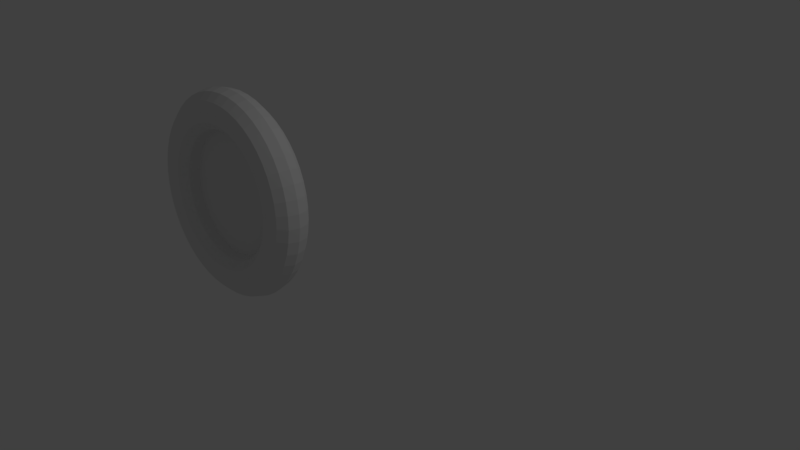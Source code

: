 # Source: block6.blend  (saved by Blender 2.79.0; exported with 4.5.12 LTS)
import bpy
from mathutils import Matrix  # noqa: F401  (used for matrix-valued properties, if any)

bpy.ops.wm.read_factory_settings(use_empty=True)
scene = bpy.context.scene
scene.name = 'Scene'

# ---- collections
col_collection_1 = bpy.data.collections.new('Collection 1'); scene.collection.children.link(col_collection_1)

# ---- world
world_world = bpy.data.worlds.new('World'); scene.world = world_world
world_world.color = (0.05088, 0.05088, 0.05088)
world_world.use_sun_shadow = False
world_world.sun_shadow_jitter_overblur = 0.0
world_world.cycles.sampling_method = 'MANUAL'

# ---- cameras
cam_camera = bpy.data.cameras.new('Camera')
cam_camera.clip_end = 100.0
cam_camera.lens = 35.0
cam_camera.sensor_width = 32.0
cam_camera.sensor_height = 18.0
cam_camera.ortho_scale = 7.314
cam_camera.dof.focus_distance = 0.0
cam_camera.dof.aperture_fstop = 128.0

# ---- lights
light_lamp = bpy.data.lights.new('Lamp', 'POINT')
light_lamp.transmission_factor = 0.0
light_lamp.cutoff_distance = 30.0
light_lamp.energy = 100.0
light_lamp.shadow_buffer_clip_start = 1.001
light_lamp.shadow_soft_size = 0.1
light_lamp.shadow_maximum_resolution = 0.006
light_lamp.use_absolute_resolution = True

# ---- meshes
me_torus = bpy.data.meshes.new('Torus')
me_torus.from_pydata([(1.25, 0.0, 0.0), (1.217, 0.0, 0.125), (1.125, 0.0, 0.2165), (1.0, 0.0, 0.25), (0.875, 0.0, 0.2165), (0.7835, 0.0, 0.125), (0.75, 0.0, 3.062e-17), (0.7835, 0.0, -0.125), (0.875, 0.0, -0.2165), (1.0, 0.0, -0.25), (1.125, 0.0, -0.2165), (1.217, 0.0, -0.125), (1.239, 0.1632, 0.0), (1.206, 0.1588, 0.125), (1.115, 0.1468, 0.2165), (0.9914, 0.1305, 0.25), (0.8675, 0.1142, 0.2165), (0.7768, 0.1023, 0.125), (0.7436, 0.09789, 3.062e-17), (0.7768, 0.1023, -0.125), (0.8675, 0.1142, -0.2165), (0.9914, 0.1305, -0.25), (1.115, 0.1468, -0.2165), (1.206, 0.1588, -0.125), (1.207, 0.3235, 0.0), (1.175, 0.3149, 0.125), (1.087, 0.2912, 0.2165), (0.9659, 0.2588, 0.25), (0.8452, 0.2265, 0.2165), (0.7568, 0.2028, 0.125), (0.7244, 0.1941, 3.062e-17), (0.7568, 0.2028, -0.125), (0.8452, 0.2265, -0.2165), (0.9659, 0.2588, -0.25), (1.087, 0.2912, -0.2165), (1.175, 0.3149, -0.125), (1.155, 0.4784, 0.0), (1.124, 0.4655, 0.125), (1.039, 0.4305, 0.2165), (0.9239, 0.3827, 0.25), (0.8084, 0.3348, 0.2165), (0.7239, 0.2998, 0.125), (0.6929, 0.287, 3.062e-17), (0.7239, 0.2998, -0.125), (0.8084, 0.3348, -0.2165), (0.9239, 0.3827, -0.25), (1.039, 0.4305, -0.2165), (1.124, 0.4655, -0.125), (1.083, 0.625, 0.0), (1.054, 0.6083, 0.125), (0.9743, 0.5625, 0.2165), (0.866, 0.5, 0.25), (0.7578, 0.4375, 0.2165), (0.6785, 0.3917, 0.125), (0.6495, 0.375, 3.062e-17), (0.6785, 0.3917, -0.125), (0.7578, 0.4375, -0.2165), (0.866, 0.5, -0.25), (0.9743, 0.5625, -0.2165), (1.054, 0.6083, -0.125), (0.9917, 0.761, 0.0), (0.9651, 0.7406, 0.125), (0.8925, 0.6849, 0.2165), (0.7934, 0.6088, 0.25), (0.6942, 0.5327, 0.2165), (0.6216, 0.477, 0.125), (0.595, 0.4566, 3.062e-17), (0.6216, 0.477, -0.125), (0.6942, 0.5327, -0.2165), (0.7934, 0.6088, -0.25), (0.8925, 0.6849, -0.2165), (0.9651, 0.7406, -0.125), (0.8839, 0.8839, 0.0), (0.8602, 0.8602, 0.125), (0.7955, 0.7955, 0.2165), (0.7071, 0.7071, 0.25), (0.6187, 0.6187, 0.2165), (0.554, 0.554, 0.125), (0.5303, 0.5303, 3.062e-17), (0.554, 0.554, -0.125), (0.6187, 0.6187, -0.2165), (0.7071, 0.7071, -0.25), (0.7955, 0.7955, -0.2165), (0.8602, 0.8602, -0.125), (0.761, 0.9917, 0.0), (0.7406, 0.9651, 0.125), (0.6849, 0.8925, 0.2165), (0.6088, 0.7934, 0.25), (0.5327, 0.6942, 0.2165), (0.477, 0.6216, 0.125), (0.4566, 0.595, 3.062e-17), (0.477, 0.6216, -0.125), (0.5327, 0.6942, -0.2165), (0.6088, 0.7934, -0.25), (0.6849, 0.8925, -0.2165), (0.7406, 0.9651, -0.125), (0.625, 1.083, 0.0), (0.6083, 1.054, 0.125), (0.5625, 0.9743, 0.2165), (0.5, 0.866, 0.25), (0.4375, 0.7578, 0.2165), (0.3917, 0.6785, 0.125), (0.375, 0.6495, 3.062e-17), (0.3917, 0.6785, -0.125), (0.4375, 0.7578, -0.2165), (0.5, 0.866, -0.25), (0.5625, 0.9743, -0.2165), (0.6083, 1.054, -0.125), (0.4784, 1.155, 0.0), (0.4655, 1.124, 0.125), (0.4305, 1.039, 0.2165), (0.3827, 0.9239, 0.25), (0.3348, 0.8084, 0.2165), (0.2998, 0.7239, 0.125), (0.287, 0.6929, 3.062e-17), (0.2998, 0.7239, -0.125), (0.3348, 0.8084, -0.2165), (0.3827, 0.9239, -0.25), (0.4305, 1.039, -0.2165), (0.4655, 1.124, -0.125), (0.3235, 1.207, 0.0), (0.3149, 1.175, 0.125), (0.2912, 1.087, 0.2165), (0.2588, 0.9659, 0.25), (0.2265, 0.8452, 0.2165), (0.2028, 0.7568, 0.125), (0.1941, 0.7244, 3.062e-17), (0.2028, 0.7568, -0.125), (0.2265, 0.8452, -0.2165), (0.2588, 0.9659, -0.25), (0.2912, 1.087, -0.2165), (0.3149, 1.175, -0.125), (0.1632, 1.239, 0.0), (0.1588, 1.206, 0.125), (0.1468, 1.115, 0.2165), (0.1305, 0.9914, 0.25), (0.1142, 0.8675, 0.2165), (0.1023, 0.7768, 0.125), (0.09789, 0.7436, 3.062e-17), (0.1023, 0.7768, -0.125), (0.1142, 0.8675, -0.2165), (0.1305, 0.9914, -0.25), (0.1468, 1.115, -0.2165), (0.1588, 1.206, -0.125), (9.437e-08, 1.25, 0.0), (9.184e-08, 1.217, 0.125), (8.494e-08, 1.125, 0.2165), (7.55e-08, 1.0, 0.25), (6.606e-08, 0.875, 0.2165), (5.915e-08, 0.7835, 0.125), (5.662e-08, 0.75, 3.062e-17), (5.915e-08, 0.7835, -0.125), (6.606e-08, 0.875, -0.2165), (7.55e-08, 1.0, -0.25), (8.494e-08, 1.125, -0.2165), (9.184e-08, 1.217, -0.125), (-0.1632, 1.239, 0.0), (-0.1588, 1.206, 0.125), (-0.1468, 1.115, 0.2165), (-0.1305, 0.9914, 0.25), (-0.1142, 0.8675, 0.2165), (-0.1023, 0.7768, 0.125), (-0.09789, 0.7436, 3.062e-17), (-0.1023, 0.7768, -0.125), (-0.1142, 0.8675, -0.2165), (-0.1305, 0.9914, -0.25), (-0.1468, 1.115, -0.2165), (-0.1588, 1.206, -0.125), (-0.3235, 1.207, 0.0), (-0.3149, 1.175, 0.125), (-0.2912, 1.087, 0.2165), (-0.2588, 0.9659, 0.25), (-0.2265, 0.8452, 0.2165), (-0.2028, 0.7568, 0.125), (-0.1941, 0.7244, 3.062e-17), (-0.2028, 0.7568, -0.125), (-0.2265, 0.8452, -0.2165), (-0.2588, 0.9659, -0.25), (-0.2912, 1.087, -0.2165), (-0.3149, 1.175, -0.125), (-0.4784, 1.155, 0.0), (-0.4655, 1.124, 0.125), (-0.4305, 1.039, 0.2165), (-0.3827, 0.9239, 0.25), (-0.3348, 0.8084, 0.2165), (-0.2998, 0.7239, 0.125), (-0.287, 0.6929, 3.062e-17), (-0.2998, 0.7239, -0.125), (-0.3348, 0.8084, -0.2165), (-0.3827, 0.9239, -0.25), (-0.4305, 1.039, -0.2165), (-0.4655, 1.124, -0.125), (-0.625, 1.083, 0.0), (-0.6083, 1.054, 0.125), (-0.5625, 0.9743, 0.2165), (-0.5, 0.866, 0.25), (-0.4375, 0.7578, 0.2165), (-0.3917, 0.6785, 0.125), (-0.375, 0.6495, 3.062e-17), (-0.3917, 0.6785, -0.125), (-0.4375, 0.7578, -0.2165), (-0.5, 0.866, -0.25), (-0.5625, 0.9743, -0.2165), (-0.6083, 1.054, -0.125), (-0.761, 0.9917, 0.0), (-0.7406, 0.9651, 0.125), (-0.6849, 0.8925, 0.2165), (-0.6088, 0.7934, 0.25), (-0.5327, 0.6942, 0.2165), (-0.477, 0.6216, 0.125), (-0.4566, 0.595, 3.062e-17), (-0.477, 0.6216, -0.125), (-0.5327, 0.6942, -0.2165), (-0.6088, 0.7934, -0.25), (-0.6849, 0.8925, -0.2165), (-0.7406, 0.9651, -0.125), (-0.8839, 0.8839, 0.0), (-0.8602, 0.8602, 0.125), (-0.7955, 0.7955, 0.2165), (-0.7071, 0.7071, 0.25), (-0.6187, 0.6187, 0.2165), (-0.554, 0.554, 0.125), (-0.5303, 0.5303, 3.062e-17), (-0.554, 0.554, -0.125), (-0.6187, 0.6187, -0.2165), (-0.7071, 0.7071, -0.25), (-0.7955, 0.7955, -0.2165), (-0.8602, 0.8602, -0.125), (-0.9917, 0.761, 0.0), (-0.9651, 0.7406, 0.125), (-0.8925, 0.6849, 0.2165), (-0.7934, 0.6088, 0.25), (-0.6942, 0.5327, 0.2165), (-0.6216, 0.477, 0.125), (-0.595, 0.4566, 3.062e-17), (-0.6216, 0.477, -0.125), (-0.6942, 0.5327, -0.2165), (-0.7934, 0.6088, -0.25), (-0.8925, 0.6849, -0.2165), (-0.9651, 0.7406, -0.125), (-1.083, 0.625, 0.0), (-1.054, 0.6083, 0.125), (-0.9743, 0.5625, 0.2165), (-0.866, 0.5, 0.25), (-0.7578, 0.4375, 0.2165), (-0.6785, 0.3917, 0.125), (-0.6495, 0.375, 3.062e-17), (-0.6785, 0.3917, -0.125), (-0.7578, 0.4375, -0.2165), (-0.866, 0.5, -0.25), (-0.9743, 0.5625, -0.2165), (-1.054, 0.6083, -0.125), (-1.155, 0.4784, 0.0), (-1.124, 0.4655, 0.125), (-1.039, 0.4305, 0.2165), (-0.9239, 0.3827, 0.25), (-0.8084, 0.3348, 0.2165), (-0.7239, 0.2998, 0.125), (-0.6929, 0.287, 3.062e-17), (-0.7239, 0.2998, -0.125), (-0.8084, 0.3348, -0.2165), (-0.9239, 0.3827, -0.25), (-1.039, 0.4305, -0.2165), (-1.124, 0.4655, -0.125), (-1.207, 0.3235, 0.0), (-1.175, 0.3149, 0.125), (-1.087, 0.2912, 0.2165), (-0.9659, 0.2588, 0.25), (-0.8452, 0.2265, 0.2165), (-0.7568, 0.2028, 0.125), (-0.7244, 0.1941, 3.062e-17), (-0.7568, 0.2028, -0.125), (-0.8452, 0.2265, -0.2165), (-0.9659, 0.2588, -0.25), (-1.087, 0.2912, -0.2165), (-1.175, 0.3149, -0.125), (-1.239, 0.1632, 0.0), (-1.206, 0.1588, 0.125), (-1.115, 0.1468, 0.2165), (-0.9914, 0.1305, 0.25), (-0.8675, 0.1142, 0.2165), (-0.7768, 0.1023, 0.125), (-0.7436, 0.09789, 3.062e-17), (-0.7768, 0.1023, -0.125), (-0.8675, 0.1142, -0.2165), (-0.9914, 0.1305, -0.25), (-1.115, 0.1468, -0.2165), (-1.206, 0.1588, -0.125), (-1.25, 1.093e-07, 0.0), (-1.217, 1.064e-07, 0.125), (-1.125, 9.835e-08, 0.2165), (-1.0, 8.742e-08, 0.25), (-0.875, 7.649e-08, 0.2165), (-0.7835, 6.85e-08, 0.125), (-0.75, 6.557e-08, 3.062e-17), (-0.7835, 6.85e-08, -0.125), (-0.875, 7.649e-08, -0.2165), (-1.0, 8.742e-08, -0.25), (-1.125, 9.835e-08, -0.2165), (-1.217, 1.064e-07, -0.125), (-1.239, -0.1632, 0.0), (-1.206, -0.1588, 0.125), (-1.115, -0.1468, 0.2165), (-0.9914, -0.1305, 0.25), (-0.8675, -0.1142, 0.2165), (-0.7768, -0.1023, 0.125), (-0.7436, -0.09789, 3.062e-17), (-0.7768, -0.1023, -0.125), (-0.8675, -0.1142, -0.2165), (-0.9914, -0.1305, -0.25), (-1.115, -0.1468, -0.2165), (-1.206, -0.1588, -0.125), (-1.207, -0.3235, 0.0), (-1.175, -0.3149, 0.125), (-1.087, -0.2912, 0.2165), (-0.9659, -0.2588, 0.25), (-0.8452, -0.2265, 0.2165), (-0.7568, -0.2028, 0.125), (-0.7244, -0.1941, 3.062e-17), (-0.7568, -0.2028, -0.125), (-0.8452, -0.2265, -0.2165), (-0.9659, -0.2588, -0.25), (-1.087, -0.2912, -0.2165), (-1.175, -0.3149, -0.125), (-1.155, -0.4784, 0.0), (-1.124, -0.4655, 0.125), (-1.039, -0.4305, 0.2165), (-0.9239, -0.3827, 0.25), (-0.8084, -0.3348, 0.2165), (-0.7239, -0.2998, 0.125), (-0.6929, -0.287, 3.062e-17), (-0.7239, -0.2998, -0.125), (-0.8084, -0.3348, -0.2165), (-0.9239, -0.3827, -0.25), (-1.039, -0.4305, -0.2165), (-1.124, -0.4655, -0.125), (-1.083, -0.625, 0.0), (-1.054, -0.6083, 0.125), (-0.9743, -0.5625, 0.2165), (-0.866, -0.5, 0.25), (-0.7578, -0.4375, 0.2165), (-0.6785, -0.3917, 0.125), (-0.6495, -0.375, 3.062e-17), (-0.6785, -0.3917, -0.125), (-0.7578, -0.4375, -0.2165), (-0.866, -0.5, -0.25), (-0.9743, -0.5625, -0.2165), (-1.054, -0.6083, -0.125), (-0.9917, -0.761, 0.0), (-0.9651, -0.7406, 0.125), (-0.8925, -0.6849, 0.2165), (-0.7934, -0.6088, 0.25), (-0.6942, -0.5327, 0.2165), (-0.6216, -0.477, 0.125), (-0.595, -0.4566, 3.062e-17), (-0.6216, -0.477, -0.125), (-0.6942, -0.5327, -0.2165), (-0.7934, -0.6088, -0.25), (-0.8925, -0.6849, -0.2165), (-0.9651, -0.7406, -0.125), (-0.8839, -0.8839, 0.0), (-0.8602, -0.8602, 0.125), (-0.7955, -0.7955, 0.2165), (-0.7071, -0.7071, 0.25), (-0.6187, -0.6187, 0.2165), (-0.554, -0.554, 0.125), (-0.5303, -0.5303, 3.062e-17), (-0.554, -0.554, -0.125), (-0.6187, -0.6187, -0.2165), (-0.7071, -0.7071, -0.25), (-0.7955, -0.7955, -0.2165), (-0.8602, -0.8602, -0.125), (-0.761, -0.9917, 0.0), (-0.7406, -0.9651, 0.125), (-0.6849, -0.8925, 0.2165), (-0.6088, -0.7934, 0.25), (-0.5327, -0.6942, 0.2165), (-0.477, -0.6216, 0.125), (-0.4566, -0.595, 3.062e-17), (-0.477, -0.6216, -0.125), (-0.5327, -0.6942, -0.2165), (-0.6088, -0.7934, -0.25), (-0.6849, -0.8925, -0.2165), (-0.7406, -0.9651, -0.125), (-0.625, -1.083, 0.0), (-0.6083, -1.054, 0.125), (-0.5625, -0.9743, 0.2165), (-0.5, -0.866, 0.25), (-0.4375, -0.7578, 0.2165), (-0.3917, -0.6785, 0.125), (-0.375, -0.6495, 3.062e-17), (-0.3917, -0.6785, -0.125), (-0.4375, -0.7578, -0.2165), (-0.5, -0.866, -0.25), (-0.5625, -0.9743, -0.2165), (-0.6083, -1.054, -0.125), (-0.4784, -1.155, 0.0), (-0.4655, -1.124, 0.125), (-0.4305, -1.039, 0.2165), (-0.3827, -0.9239, 0.25), (-0.3348, -0.8084, 0.2165), (-0.2998, -0.7239, 0.125), (-0.287, -0.6929, 3.062e-17), (-0.2998, -0.7239, -0.125), (-0.3348, -0.8084, -0.2165), (-0.3827, -0.9239, -0.25), (-0.4305, -1.039, -0.2165), (-0.4655, -1.124, -0.125), (-0.3235, -1.207, 0.0), (-0.3149, -1.175, 0.125), (-0.2912, -1.087, 0.2165), (-0.2588, -0.9659, 0.25), (-0.2265, -0.8452, 0.2165), (-0.2028, -0.7568, 0.125), (-0.1941, -0.7244, 3.062e-17), (-0.2028, -0.7568, -0.125), (-0.2265, -0.8452, -0.2165), (-0.2588, -0.9659, -0.25), (-0.2912, -1.087, -0.2165), (-0.3149, -1.175, -0.125), (-0.1632, -1.239, 0.0), (-0.1588, -1.206, 0.125), (-0.1468, -1.115, 0.2165), (-0.1305, -0.9914, 0.25), (-0.1142, -0.8675, 0.2165), (-0.1023, -0.7768, 0.125), (-0.0979, -0.7436, 3.062e-17), (-0.1023, -0.7768, -0.125), (-0.1142, -0.8675, -0.2165), (-0.1305, -0.9914, -0.25), (-0.1468, -1.115, -0.2165), (-0.1588, -1.206, -0.125), (9.437e-08, -1.25, 0.0), (9.184e-08, -1.217, 0.125), (8.494e-08, -1.125, 0.2165), (7.55e-08, -1.0, 0.25), (6.606e-08, -0.875, 0.2165), (5.915e-08, -0.7835, 0.125), (5.662e-08, -0.75, 3.062e-17), (5.915e-08, -0.7835, -0.125), (6.606e-08, -0.875, -0.2165), (7.55e-08, -1.0, -0.25), (8.494e-08, -1.125, -0.2165), (9.184e-08, -1.217, -0.125), (0.1632, -1.239, 0.0), (0.1588, -1.206, 0.125), (0.1468, -1.115, 0.2165), (0.1305, -0.9914, 0.25), (0.1142, -0.8675, 0.2165), (0.1023, -0.7768, 0.125), (0.09789, -0.7436, 3.062e-17), (0.1023, -0.7768, -0.125), (0.1142, -0.8675, -0.2165), (0.1305, -0.9914, -0.25), (0.1468, -1.115, -0.2165), (0.1588, -1.206, -0.125), (0.3235, -1.207, 0.0), (0.3149, -1.175, 0.125), (0.2912, -1.087, 0.2165), (0.2588, -0.9659, 0.25), (0.2265, -0.8452, 0.2165), (0.2028, -0.7568, 0.125), (0.1941, -0.7244, 3.062e-17), (0.2028, -0.7568, -0.125), (0.2265, -0.8452, -0.2165), (0.2588, -0.9659, -0.25), (0.2912, -1.087, -0.2165), (0.3149, -1.175, -0.125), (0.4784, -1.155, 0.0), (0.4655, -1.124, 0.125), (0.4305, -1.039, 0.2165), (0.3827, -0.9239, 0.25), (0.3348, -0.8084, 0.2165), (0.2998, -0.7239, 0.125), (0.287, -0.6929, 3.062e-17), (0.2998, -0.7239, -0.125), (0.3348, -0.8084, -0.2165), (0.3827, -0.9239, -0.25), (0.4305, -1.039, -0.2165), (0.4655, -1.124, -0.125), (0.625, -1.083, 0.0), (0.6083, -1.054, 0.125), (0.5625, -0.9743, 0.2165), (0.5, -0.866, 0.25), (0.4375, -0.7578, 0.2165), (0.3917, -0.6785, 0.125), (0.375, -0.6495, 3.062e-17), (0.3917, -0.6785, -0.125), (0.4375, -0.7578, -0.2165), (0.5, -0.866, -0.25), (0.5625, -0.9743, -0.2165), (0.6083, -1.054, -0.125), (0.761, -0.9917, 0.0), (0.7406, -0.9651, 0.125), (0.6849, -0.8925, 0.2165), (0.6088, -0.7934, 0.25), (0.5327, -0.6942, 0.2165), (0.477, -0.6216, 0.125), (0.4566, -0.595, 3.062e-17), (0.477, -0.6216, -0.125), (0.5327, -0.6942, -0.2165), (0.6088, -0.7934, -0.25), (0.6849, -0.8925, -0.2165), (0.7406, -0.9651, -0.125), (0.8839, -0.8839, 0.0), (0.8602, -0.8602, 0.125), (0.7955, -0.7955, 0.2165), (0.7071, -0.7071, 0.25), (0.6187, -0.6187, 0.2165), (0.554, -0.554, 0.125), (0.5303, -0.5303, 3.062e-17), (0.554, -0.554, -0.125), (0.6187, -0.6187, -0.2165), (0.7071, -0.7071, -0.25), (0.7955, -0.7955, -0.2165), (0.8602, -0.8602, -0.125), (0.9917, -0.761, 0.0), (0.9651, -0.7406, 0.125), (0.8925, -0.6849, 0.2165), (0.7934, -0.6088, 0.25), (0.6942, -0.5327, 0.2165), (0.6216, -0.477, 0.125), (0.595, -0.4566, 3.062e-17), (0.6216, -0.477, -0.125), (0.6942, -0.5327, -0.2165), (0.7934, -0.6088, -0.25), (0.8925, -0.6849, -0.2165), (0.9651, -0.7406, -0.125), (1.083, -0.625, 0.0), (1.054, -0.6083, 0.125), (0.9743, -0.5625, 0.2165), (0.866, -0.5, 0.25), (0.7578, -0.4375, 0.2165), (0.6785, -0.3917, 0.125), (0.6495, -0.375, 3.062e-17), (0.6785, -0.3917, -0.125), (0.7578, -0.4375, -0.2165), (0.866, -0.5, -0.25), (0.9743, -0.5625, -0.2165), (1.054, -0.6083, -0.125), (1.155, -0.4784, 0.0), (1.124, -0.4655, 0.125), (1.039, -0.4305, 0.2165), (0.9239, -0.3827, 0.25), (0.8084, -0.3348, 0.2165), (0.7239, -0.2998, 0.125), (0.6929, -0.287, 3.062e-17), (0.7239, -0.2998, -0.125), (0.8084, -0.3348, -0.2165), (0.9239, -0.3827, -0.25), (1.039, -0.4305, -0.2165), (1.124, -0.4655, -0.125), (1.207, -0.3235, 0.0), (1.175, -0.3149, 0.125), (1.087, -0.2912, 0.2165), (0.9659, -0.2588, 0.25), (0.8452, -0.2265, 0.2165), (0.7568, -0.2028, 0.125), (0.7244, -0.1941, 3.062e-17), (0.7568, -0.2028, -0.125), (0.8452, -0.2265, -0.2165), (0.9659, -0.2588, -0.25), (1.087, -0.2912, -0.2165), (1.175, -0.3149, -0.125), (1.239, -0.1632, 0.0), (1.206, -0.1588, 0.125), (1.115, -0.1468, 0.2165), (0.9914, -0.1305, 0.25), (0.8675, -0.1142, 0.2165), (0.7768, -0.1023, 0.125), (0.7436, -0.09789, 3.062e-17), (0.7768, -0.1023, -0.125), (0.8675, -0.1142, -0.2165), (0.9914, -0.1305, -0.25), (1.115, -0.1468, -0.2165), (1.206, -0.1588, -0.125), (-0.8, -0.8, 0.0), (0.8, -0.8, 0.0), (-0.8, 0.8, 0.0), (0.8, 0.8, 0.0)], [], [(0, 12, 13, 1), (1, 13, 14, 2), (2, 14, 15, 3), (3, 15, 16, 4), (4, 16, 17, 5), (5, 17, 18, 6), (6, 18, 19, 7), (7, 19, 20, 8), (8, 20, 21, 9), (9, 21, 22, 10), (10, 22, 23, 11), (11, 23, 12, 0), (12, 24, 25, 13), (13, 25, 26, 14), (14, 26, 27, 15), (15, 27, 28, 16), (16, 28, 29, 17), (17, 29, 30, 18), (18, 30, 31, 19), (19, 31, 32, 20), (20, 32, 33, 21), (21, 33, 34, 22), (22, 34, 35, 23), (23, 35, 24, 12), (24, 36, 37, 25), (25, 37, 38, 26), (26, 38, 39, 27), (27, 39, 40, 28), (28, 40, 41, 29), (29, 41, 42, 30), (30, 42, 43, 31), (31, 43, 44, 32), (32, 44, 45, 33), (33, 45, 46, 34), (34, 46, 47, 35), (35, 47, 36, 24), (36, 48, 49, 37), (37, 49, 50, 38), (38, 50, 51, 39), (39, 51, 52, 40), (40, 52, 53, 41), (41, 53, 54, 42), (42, 54, 55, 43), (43, 55, 56, 44), (44, 56, 57, 45), (45, 57, 58, 46), (46, 58, 59, 47), (47, 59, 48, 36), (48, 60, 61, 49), (49, 61, 62, 50), (50, 62, 63, 51), (51, 63, 64, 52), (52, 64, 65, 53), (53, 65, 66, 54), (54, 66, 67, 55), (55, 67, 68, 56), (56, 68, 69, 57), (57, 69, 70, 58), (58, 70, 71, 59), (59, 71, 60, 48), (60, 72, 73, 61), (61, 73, 74, 62), (62, 74, 75, 63), (63, 75, 76, 64), (64, 76, 77, 65), (65, 77, 78, 66), (66, 78, 79, 67), (67, 79, 80, 68), (68, 80, 81, 69), (69, 81, 82, 70), (70, 82, 83, 71), (71, 83, 72, 60), (72, 84, 85, 73), (73, 85, 86, 74), (74, 86, 87, 75), (75, 87, 88, 76), (76, 88, 89, 77), (77, 89, 90, 78), (78, 90, 91, 79), (79, 91, 92, 80), (80, 92, 93, 81), (81, 93, 94, 82), (82, 94, 95, 83), (83, 95, 84, 72), (84, 96, 97, 85), (85, 97, 98, 86), (86, 98, 99, 87), (87, 99, 100, 88), (88, 100, 101, 89), (89, 101, 102, 90), (90, 102, 103, 91), (91, 103, 104, 92), (92, 104, 105, 93), (93, 105, 106, 94), (94, 106, 107, 95), (95, 107, 96, 84), (96, 108, 109, 97), (97, 109, 110, 98), (98, 110, 111, 99), (99, 111, 112, 100), (100, 112, 113, 101), (101, 113, 114, 102), (102, 114, 115, 103), (103, 115, 116, 104), (104, 116, 117, 105), (105, 117, 118, 106), (106, 118, 119, 107), (107, 119, 108, 96), (108, 120, 121, 109), (109, 121, 122, 110), (110, 122, 123, 111), (111, 123, 124, 112), (112, 124, 125, 113), (113, 125, 126, 114), (114, 126, 127, 115), (115, 127, 128, 116), (116, 128, 129, 117), (117, 129, 130, 118), (118, 130, 131, 119), (119, 131, 120, 108), (120, 132, 133, 121), (121, 133, 134, 122), (122, 134, 135, 123), (123, 135, 136, 124), (124, 136, 137, 125), (125, 137, 138, 126), (126, 138, 139, 127), (127, 139, 140, 128), (128, 140, 141, 129), (129, 141, 142, 130), (130, 142, 143, 131), (131, 143, 132, 120), (132, 144, 145, 133), (133, 145, 146, 134), (134, 146, 147, 135), (135, 147, 148, 136), (136, 148, 149, 137), (137, 149, 150, 138), (138, 150, 151, 139), (139, 151, 152, 140), (140, 152, 153, 141), (141, 153, 154, 142), (142, 154, 155, 143), (143, 155, 144, 132), (144, 156, 157, 145), (145, 157, 158, 146), (146, 158, 159, 147), (147, 159, 160, 148), (148, 160, 161, 149), (149, 161, 162, 150), (150, 162, 163, 151), (151, 163, 164, 152), (152, 164, 165, 153), (153, 165, 166, 154), (154, 166, 167, 155), (155, 167, 156, 144), (156, 168, 169, 157), (157, 169, 170, 158), (158, 170, 171, 159), (159, 171, 172, 160), (160, 172, 173, 161), (161, 173, 174, 162), (162, 174, 175, 163), (163, 175, 176, 164), (164, 176, 177, 165), (165, 177, 178, 166), (166, 178, 179, 167), (167, 179, 168, 156), (168, 180, 181, 169), (169, 181, 182, 170), (170, 182, 183, 171), (171, 183, 184, 172), (172, 184, 185, 173), (173, 185, 186, 174), (174, 186, 187, 175), (175, 187, 188, 176), (176, 188, 189, 177), (177, 189, 190, 178), (178, 190, 191, 179), (179, 191, 180, 168), (180, 192, 193, 181), (181, 193, 194, 182), (182, 194, 195, 183), (183, 195, 196, 184), (184, 196, 197, 185), (185, 197, 198, 186), (186, 198, 199, 187), (187, 199, 200, 188), (188, 200, 201, 189), (189, 201, 202, 190), (190, 202, 203, 191), (191, 203, 192, 180), (192, 204, 205, 193), (193, 205, 206, 194), (194, 206, 207, 195), (195, 207, 208, 196), (196, 208, 209, 197), (197, 209, 210, 198), (198, 210, 211, 199), (199, 211, 212, 200), (200, 212, 213, 201), (201, 213, 214, 202), (202, 214, 215, 203), (203, 215, 204, 192), (204, 216, 217, 205), (205, 217, 218, 206), (206, 218, 219, 207), (207, 219, 220, 208), (208, 220, 221, 209), (209, 221, 222, 210), (210, 222, 223, 211), (211, 223, 224, 212), (212, 224, 225, 213), (213, 225, 226, 214), (214, 226, 227, 215), (215, 227, 216, 204), (216, 228, 229, 217), (217, 229, 230, 218), (218, 230, 231, 219), (219, 231, 232, 220), (220, 232, 233, 221), (221, 233, 234, 222), (222, 234, 235, 223), (223, 235, 236, 224), (224, 236, 237, 225), (225, 237, 238, 226), (226, 238, 239, 227), (227, 239, 228, 216), (228, 240, 241, 229), (229, 241, 242, 230), (230, 242, 243, 231), (231, 243, 244, 232), (232, 244, 245, 233), (233, 245, 246, 234), (234, 246, 247, 235), (235, 247, 248, 236), (236, 248, 249, 237), (237, 249, 250, 238), (238, 250, 251, 239), (239, 251, 240, 228), (240, 252, 253, 241), (241, 253, 254, 242), (242, 254, 255, 243), (243, 255, 256, 244), (244, 256, 257, 245), (245, 257, 258, 246), (246, 258, 259, 247), (247, 259, 260, 248), (248, 260, 261, 249), (249, 261, 262, 250), (250, 262, 263, 251), (251, 263, 252, 240), (252, 264, 265, 253), (253, 265, 266, 254), (254, 266, 267, 255), (255, 267, 268, 256), (256, 268, 269, 257), (257, 269, 270, 258), (258, 270, 271, 259), (259, 271, 272, 260), (260, 272, 273, 261), (261, 273, 274, 262), (262, 274, 275, 263), (263, 275, 264, 252), (264, 276, 277, 265), (265, 277, 278, 266), (266, 278, 279, 267), (267, 279, 280, 268), (268, 280, 281, 269), (269, 281, 282, 270), (270, 282, 283, 271), (271, 283, 284, 272), (272, 284, 285, 273), (273, 285, 286, 274), (274, 286, 287, 275), (275, 287, 276, 264), (276, 288, 289, 277), (277, 289, 290, 278), (278, 290, 291, 279), (279, 291, 292, 280), (280, 292, 293, 281), (281, 293, 294, 282), (282, 294, 295, 283), (283, 295, 296, 284), (284, 296, 297, 285), (285, 297, 298, 286), (286, 298, 299, 287), (287, 299, 288, 276), (288, 300, 301, 289), (289, 301, 302, 290), (290, 302, 303, 291), (291, 303, 304, 292), (292, 304, 305, 293), (293, 305, 306, 294), (294, 306, 307, 295), (295, 307, 308, 296), (296, 308, 309, 297), (297, 309, 310, 298), (298, 310, 311, 299), (299, 311, 300, 288), (300, 312, 313, 301), (301, 313, 314, 302), (302, 314, 315, 303), (303, 315, 316, 304), (304, 316, 317, 305), (305, 317, 318, 306), (306, 318, 319, 307), (307, 319, 320, 308), (308, 320, 321, 309), (309, 321, 322, 310), (310, 322, 323, 311), (311, 323, 312, 300), (312, 324, 325, 313), (313, 325, 326, 314), (314, 326, 327, 315), (315, 327, 328, 316), (316, 328, 329, 317), (317, 329, 330, 318), (318, 330, 331, 319), (319, 331, 332, 320), (320, 332, 333, 321), (321, 333, 334, 322), (322, 334, 335, 323), (323, 335, 324, 312), (324, 336, 337, 325), (325, 337, 338, 326), (326, 338, 339, 327), (327, 339, 340, 328), (328, 340, 341, 329), (329, 341, 342, 330), (330, 342, 343, 331), (331, 343, 344, 332), (332, 344, 345, 333), (333, 345, 346, 334), (334, 346, 347, 335), (335, 347, 336, 324), (336, 348, 349, 337), (337, 349, 350, 338), (338, 350, 351, 339), (339, 351, 352, 340), (340, 352, 353, 341), (341, 353, 354, 342), (342, 354, 355, 343), (343, 355, 356, 344), (344, 356, 357, 345), (345, 357, 358, 346), (346, 358, 359, 347), (347, 359, 348, 336), (348, 360, 361, 349), (349, 361, 362, 350), (350, 362, 363, 351), (351, 363, 364, 352), (352, 364, 365, 353), (353, 365, 366, 354), (354, 366, 367, 355), (355, 367, 368, 356), (356, 368, 369, 357), (357, 369, 370, 358), (358, 370, 371, 359), (359, 371, 360, 348), (360, 372, 373, 361), (361, 373, 374, 362), (362, 374, 375, 363), (363, 375, 376, 364), (364, 376, 377, 365), (365, 377, 378, 366), (366, 378, 379, 367), (367, 379, 380, 368), (368, 380, 381, 369), (369, 381, 382, 370), (370, 382, 383, 371), (371, 383, 372, 360), (372, 384, 385, 373), (373, 385, 386, 374), (374, 386, 387, 375), (375, 387, 388, 376), (376, 388, 389, 377), (377, 389, 390, 378), (378, 390, 391, 379), (379, 391, 392, 380), (380, 392, 393, 381), (381, 393, 394, 382), (382, 394, 395, 383), (383, 395, 384, 372), (384, 396, 397, 385), (385, 397, 398, 386), (386, 398, 399, 387), (387, 399, 400, 388), (388, 400, 401, 389), (389, 401, 402, 390), (390, 402, 403, 391), (391, 403, 404, 392), (392, 404, 405, 393), (393, 405, 406, 394), (394, 406, 407, 395), (395, 407, 396, 384), (396, 408, 409, 397), (397, 409, 410, 398), (398, 410, 411, 399), (399, 411, 412, 400), (400, 412, 413, 401), (401, 413, 414, 402), (402, 414, 415, 403), (403, 415, 416, 404), (404, 416, 417, 405), (405, 417, 418, 406), (406, 418, 419, 407), (407, 419, 408, 396), (408, 420, 421, 409), (409, 421, 422, 410), (410, 422, 423, 411), (411, 423, 424, 412), (412, 424, 425, 413), (413, 425, 426, 414), (414, 426, 427, 415), (415, 427, 428, 416), (416, 428, 429, 417), (417, 429, 430, 418), (418, 430, 431, 419), (419, 431, 420, 408), (420, 432, 433, 421), (421, 433, 434, 422), (422, 434, 435, 423), (423, 435, 436, 424), (424, 436, 437, 425), (425, 437, 438, 426), (426, 438, 439, 427), (427, 439, 440, 428), (428, 440, 441, 429), (429, 441, 442, 430), (430, 442, 443, 431), (431, 443, 432, 420), (432, 444, 445, 433), (433, 445, 446, 434), (434, 446, 447, 435), (435, 447, 448, 436), (436, 448, 449, 437), (437, 449, 450, 438), (438, 450, 451, 439), (439, 451, 452, 440), (440, 452, 453, 441), (441, 453, 454, 442), (442, 454, 455, 443), (443, 455, 444, 432), (444, 456, 457, 445), (445, 457, 458, 446), (446, 458, 459, 447), (447, 459, 460, 448), (448, 460, 461, 449), (449, 461, 462, 450), (450, 462, 463, 451), (451, 463, 464, 452), (452, 464, 465, 453), (453, 465, 466, 454), (454, 466, 467, 455), (455, 467, 456, 444), (456, 468, 469, 457), (457, 469, 470, 458), (458, 470, 471, 459), (459, 471, 472, 460), (460, 472, 473, 461), (461, 473, 474, 462), (462, 474, 475, 463), (463, 475, 476, 464), (464, 476, 477, 465), (465, 477, 478, 466), (466, 478, 479, 467), (467, 479, 468, 456), (468, 480, 481, 469), (469, 481, 482, 470), (470, 482, 483, 471), (471, 483, 484, 472), (472, 484, 485, 473), (473, 485, 486, 474), (474, 486, 487, 475), (475, 487, 488, 476), (476, 488, 489, 477), (477, 489, 490, 478), (478, 490, 491, 479), (479, 491, 480, 468), (480, 492, 493, 481), (481, 493, 494, 482), (482, 494, 495, 483), (483, 495, 496, 484), (484, 496, 497, 485), (485, 497, 498, 486), (486, 498, 499, 487), (487, 499, 500, 488), (488, 500, 501, 489), (489, 501, 502, 490), (490, 502, 503, 491), (491, 503, 492, 480), (492, 504, 505, 493), (493, 505, 506, 494), (494, 506, 507, 495), (495, 507, 508, 496), (496, 508, 509, 497), (497, 509, 510, 498), (498, 510, 511, 499), (499, 511, 512, 500), (500, 512, 513, 501), (501, 513, 514, 502), (502, 514, 515, 503), (503, 515, 504, 492), (504, 516, 517, 505), (505, 517, 518, 506), (506, 518, 519, 507), (507, 519, 520, 508), (508, 520, 521, 509), (509, 521, 522, 510), (510, 522, 523, 511), (511, 523, 524, 512), (512, 524, 525, 513), (513, 525, 526, 514), (514, 526, 527, 515), (515, 527, 516, 504), (516, 528, 529, 517), (517, 529, 530, 518), (518, 530, 531, 519), (519, 531, 532, 520), (520, 532, 533, 521), (521, 533, 534, 522), (522, 534, 535, 523), (523, 535, 536, 524), (524, 536, 537, 525), (525, 537, 538, 526), (526, 538, 539, 527), (527, 539, 528, 516), (528, 540, 541, 529), (529, 541, 542, 530), (530, 542, 543, 531), (531, 543, 544, 532), (532, 544, 545, 533), (533, 545, 546, 534), (534, 546, 547, 535), (535, 547, 548, 536), (536, 548, 549, 537), (537, 549, 550, 538), (538, 550, 551, 539), (539, 551, 540, 528), (540, 552, 553, 541), (541, 553, 554, 542), (542, 554, 555, 543), (543, 555, 556, 544), (544, 556, 557, 545), (545, 557, 558, 546), (546, 558, 559, 547), (547, 559, 560, 548), (548, 560, 561, 549), (549, 561, 562, 550), (550, 562, 563, 551), (551, 563, 552, 540), (552, 564, 565, 553), (553, 565, 566, 554), (554, 566, 567, 555), (555, 567, 568, 556), (556, 568, 569, 557), (557, 569, 570, 558), (558, 570, 571, 559), (559, 571, 572, 560), (560, 572, 573, 561), (561, 573, 574, 562), (562, 574, 575, 563), (563, 575, 564, 552), (564, 0, 1, 565), (565, 1, 2, 566), (566, 2, 3, 567), (567, 3, 4, 568), (568, 4, 5, 569), (569, 5, 6, 570), (570, 6, 7, 571), (571, 7, 8, 572), (572, 8, 9, 573), (573, 9, 10, 574), (574, 10, 11, 575), (575, 11, 0, 564), (576, 577, 579, 578)])
_uv = me_torus.uv_layers.new(name='UVMap')
_uv.uv.foreach_set('vector', [0.1235, 0.8078, 0.1291, 0.8378, 0.1064, 0.8339, 0.1009, 0.8046, 0.2697, 0.0, 0.3026, 0.004409, 0.2989, 0.02346, 0.2684, 0.01939, 0.2684, 0.01939, 0.2989, 0.02346, 0.2938, 0.04949, 0.2667, 0.04587, 0.2667, 0.04587, 0.2938, 0.04949, 0.2887, 0.07552, 0.265, 0.07235, 0.265, 0.07235, 0.2887, 0.07552, 0.285, 0.09457, 0.2638, 0.09173, 0.9872, 0.6663, 0.9886, 0.6874, 0.9662, 0.6846, 0.9649, 0.6645, 0.9649, 0.6645, 0.9662, 0.6846, 0.9394, 0.6863, 0.938, 0.6653, 0.938, 0.6653, 0.9394, 0.6863, 0.9153, 0.692, 0.9138, 0.6685, 0.894, 0.1989, 0.8848, 0.1766, 0.9082, 0.1658, 0.9186, 0.1913, 0.9186, 0.1913, 0.9082, 0.1658, 0.9316, 0.1533, 0.9433, 0.182, 0.1738, 0.796, 0.1789, 0.8231, 0.1556, 0.8339, 0.1502, 0.8046, 0.1502, 0.8046, 0.1556, 0.8339, 0.1291, 0.8378, 0.1235, 0.8078, 0.1291, 0.8378, 0.1359, 0.8654, 0.1131, 0.8607, 0.1064, 0.8339, 0.3026, 0.004409, 0.3346, 0.01315, 0.3285, 0.03155, 0.2989, 0.02346, 0.2989, 0.02346, 0.3285, 0.03155, 0.3201, 0.05668, 0.2938, 0.04949, 0.2938, 0.04949, 0.3201, 0.05668, 0.3117, 0.08181, 0.2887, 0.07552, 0.2887, 0.07552, 0.3117, 0.08181, 0.3056, 0.1002, 0.285, 0.09457, 0.9886, 0.6874, 0.9909, 0.7075, 0.9684, 0.7039, 0.9662, 0.6846, 0.9662, 0.6846, 0.9684, 0.7039, 0.9417, 0.7065, 0.9394, 0.6863, 0.9394, 0.6863, 0.9417, 0.7065, 0.9178, 0.7145, 0.9153, 0.692, 0.8848, 0.1766, 0.8729, 0.1557, 0.8946, 0.1419, 0.9082, 0.1658, 0.9082, 0.1658, 0.8946, 0.1419, 0.9162, 0.1264, 0.9316, 0.1533, 0.1789, 0.8231, 0.185, 0.8479, 0.1623, 0.8607, 0.1556, 0.8339, 0.1556, 0.8339, 0.1623, 0.8607, 0.1359, 0.8654, 0.1291, 0.8378, 0.1359, 0.8654, 0.1439, 0.8899, 0.1208, 0.8846, 0.1131, 0.8607, 0.3346, 0.01315, 0.3653, 0.02608, 0.3568, 0.0435, 0.3285, 0.03155, 0.3285, 0.03155, 0.3568, 0.0435, 0.3453, 0.06731, 0.3201, 0.05668, 0.3201, 0.05668, 0.3453, 0.06731, 0.3338, 0.09111, 0.3117, 0.08181, 0.3117, 0.08181, 0.3338, 0.09111, 0.3253, 0.1085, 0.3056, 0.1002, 0.9909, 0.7075, 0.994, 0.7265, 0.9714, 0.722, 0.9684, 0.7039, 0.9684, 0.7039, 0.9714, 0.722, 0.9448, 0.7254, 0.9417, 0.7065, 0.9417, 0.7065, 0.9448, 0.7254, 0.9213, 0.7357, 0.9178, 0.7145, 0.8729, 0.1557, 0.8584, 0.1366, 0.878, 0.12, 0.8946, 0.1419, 0.8946, 0.1419, 0.878, 0.12, 0.8976, 0.1018, 0.9162, 0.1264, 0.9162, 0.1264, 0.8976, 0.1018, 0.9119, 0.08686, 0.9321, 0.1135, 0.1623, 0.8607, 0.17, 0.8846, 0.1439, 0.8899, 0.1359, 0.8654, 0.881, 0.9363, 0.8721, 0.9152, 0.8982, 0.9099, 0.9069, 0.9304, 0.3653, 0.02608, 0.394, 0.04297, 0.3834, 0.05913, 0.3568, 0.0435, 0.3568, 0.0435, 0.3834, 0.05913, 0.3689, 0.08119, 0.3453, 0.06731, 0.3453, 0.06731, 0.3689, 0.08119, 0.3545, 0.1033, 0.3338, 0.09111, 0.3338, 0.09111, 0.3545, 0.1033, 0.3439, 0.1194, 0.3253, 0.1085, 0.994, 0.7265, 0.9979, 0.7438, 0.9751, 0.7386, 0.9714, 0.722, 0.9714, 0.722, 0.9751, 0.7386, 0.9487, 0.7427, 0.9448, 0.7254, 0.9448, 0.7254, 0.9487, 0.7427, 0.9257, 0.755, 0.9213, 0.7357, 0.8584, 0.1366, 0.8415, 0.1195, 0.8587, 0.1005, 0.878, 0.12, 0.878, 0.12, 0.8587, 0.1005, 0.8759, 0.07984, 0.8976, 0.1018, 0.8976, 0.1018, 0.8759, 0.07984, 0.8885, 0.06313, 0.9119, 0.08686, 0.17, 0.8846, 0.1787, 0.9051, 0.1528, 0.911, 0.1439, 0.8899, 0.8721, 0.9152, 0.8642, 0.8907, 0.8905, 0.886, 0.8982, 0.9099, 0.394, 0.04297, 0.4203, 0.06354, 0.4078, 0.07814, 0.3834, 0.05913, 0.3834, 0.05913, 0.4078, 0.07814, 0.3906, 0.0981, 0.3689, 0.08119, 0.3689, 0.08119, 0.3906, 0.0981, 0.3734, 0.118, 0.3545, 0.1033, 0.3545, 0.1033, 0.3734, 0.118, 0.3608, 0.1327, 0.3439, 0.1194, 1.0, 0.7678, 0.9957, 0.7851, 0.973, 0.7891, 0.9771, 0.7725, 0.9771, 0.7725, 0.973, 0.7891, 0.9465, 0.7851, 0.9508, 0.7678, 0.9508, 0.7678, 0.9465, 0.7851, 0.9233, 0.7743, 0.928, 0.755, 0.8415, 0.1195, 0.8226, 0.1048, 0.837, 0.08367, 0.8587, 0.1005, 0.8587, 0.1005, 0.837, 0.08367, 0.8515, 0.06095, 0.8759, 0.07984, 0.8759, 0.07984, 0.8515, 0.06095, 0.8621, 0.0427, 0.8885, 0.06313, 0.849, 0.9099, 0.8413, 0.886, 0.8642, 0.8907, 0.8721, 0.9152, 0.8642, 0.8907, 0.8573, 0.8631, 0.8839, 0.8592, 0.8905, 0.886, 0.8905, 0.886, 0.8839, 0.8592, 0.9071, 0.8484, 0.9133, 0.8732, 0.4078, 0.07814, 0.4294, 0.1002, 0.4099, 0.1177, 0.3906, 0.0981, 0.3906, 0.0981, 0.4099, 0.1177, 0.3903, 0.1352, 0.3734, 0.118, 0.3734, 0.118, 0.3903, 0.1352, 0.3759, 0.148, 0.3608, 0.1327, 0.9957, 0.7851, 0.9922, 0.8039, 0.9697, 0.8071, 0.973, 0.7891, 0.973, 0.7891, 0.9697, 0.8071, 0.943, 0.8039, 0.9465, 0.7851, 0.9465, 0.7851, 0.943, 0.8039, 0.9193, 0.7954, 0.9233, 0.7743, 0.8226, 0.1048, 0.8019, 0.09272, 0.8134, 0.06988, 0.837, 0.08367, 0.837, 0.08367, 0.8134, 0.06988, 0.825, 0.04543, 0.8515, 0.06095, 0.8515, 0.06095, 0.825, 0.04543, 0.8334, 0.02591, 0.8621, 0.0427, 0.8413, 0.886, 0.8347, 0.8592, 0.8573, 0.8631, 0.8642, 0.8907, 0.8573, 0.8631, 0.8517, 0.8331, 0.8784, 0.8299, 0.8839, 0.8592, 0.8839, 0.8592, 0.8784, 0.8299, 0.9021, 0.8213, 0.9071, 0.8484, 0.4294, 0.1002, 0.4481, 0.125, 0.4265, 0.1398, 0.4099, 0.1177, 0.4099, 0.1177, 0.4265, 0.1398, 0.4048, 0.1545, 0.3903, 0.1352, 0.3903, 0.1352, 0.4048, 0.1545, 0.3889, 0.1653, 0.3759, 0.148, 0.9922, 0.8039, 0.9895, 0.8241, 0.9671, 0.8263, 0.9697, 0.8071, 0.9697, 0.8071, 0.9671, 0.8263, 0.9403, 0.8241, 0.943, 0.8039, 0.943, 0.8039, 0.9403, 0.8241, 0.9163, 0.8178, 0.9193, 0.7954, 0.8019, 0.09272, 0.7799, 0.08348, 0.7882, 0.05932, 0.8134, 0.06988, 0.8134, 0.06988, 0.7882, 0.05932, 0.7966, 0.03355, 0.825, 0.04543, 0.825, 0.04543, 0.7966, 0.03355, 0.8027, 0.01307, 0.8334, 0.02591, 0.8347, 0.8592, 0.8292, 0.8299, 0.8517, 0.8331, 0.8573, 0.8631, 0.8517, 0.8331, 0.8474, 0.801, 0.8742, 0.7987, 0.8784, 0.8299, 0.8784, 0.8299, 0.8742, 0.7987, 0.8982, 0.7925, 0.9021, 0.8213, 0.4481, 0.125, 0.4635, 0.1521, 0.4401, 0.1638, 0.4265, 0.1398, 0.4265, 0.1398, 0.4401, 0.1638, 0.4167, 0.1756, 0.4048, 0.1545, 0.4048, 0.1545, 0.4167, 0.1756, 0.3996, 0.1841, 0.3889, 0.1653, 0.9895, 0.8241, 0.9877, 0.8451, 0.9653, 0.8465, 0.9671, 0.8263, 0.9671, 0.8263, 0.9653, 0.8465, 0.9385, 0.8451, 0.9403, 0.8241, 0.9403, 0.8241, 0.9385, 0.8451, 0.9143, 0.8413, 0.9163, 0.8178, 0.7799, 0.08348, 0.7568, 0.07723, 0.7619, 0.05218, 0.7882, 0.05932, 0.7882, 0.05932, 0.7619, 0.05218, 0.767, 0.02551, 0.7966, 0.03355, 0.7966, 0.03355, 0.767, 0.02551, 0.7707, 0.004381, 0.8027, 0.01307, 0.8292, 0.8299, 0.825, 0.7987, 0.8474, 0.801, 0.8517, 0.8331, 0.8474, 0.801, 0.8445, 0.7675, 0.8714, 0.7661, 0.8742, 0.7987, 0.8742, 0.7987, 0.8714, 0.7661, 0.8956, 0.7623, 0.8982, 0.7925, 0.4635, 0.1521, 0.4752, 0.1809, 0.4505, 0.1895, 0.4401, 0.1638, 0.4401, 0.1638, 0.4505, 0.1895, 0.4259, 0.198, 0.4167, 0.1756, 0.4167, 0.1756, 0.4259, 0.198, 0.4078, 0.2042, 0.3996, 0.1841, 0.9877, 0.8451, 0.9868, 0.8666, 0.9644, 0.8671, 0.9653, 0.8465, 0.9653, 0.8465, 0.9644, 0.8671, 0.9375, 0.8666, 0.9385, 0.8451, 0.9385, 0.8451, 0.9375, 0.8666, 0.9133, 0.8654, 0.9143, 0.8413, 0.7568, 0.07723, 0.7331, 0.07408, 0.7349, 0.04858, 0.7619, 0.05218, 0.7619, 0.05218, 0.7349, 0.04858, 0.7366, 0.02146, 0.767, 0.02551, 0.767, 0.02551, 0.7366, 0.02146, 0.7378, 0.0, 0.7707, 0.004381, 0.825, 0.7987, 0.8222, 0.7661, 0.8445, 0.7675, 0.8474, 0.801, 0.8445, 0.7675, 0.8431, 0.7331, 0.87, 0.7326, 0.8714, 0.7661, 0.8714, 0.7661, 0.87, 0.7326, 0.8943, 0.7313, 0.8956, 0.7623, 0.4752, 0.1809, 0.4832, 0.2111, 0.4576, 0.2163, 0.4505, 0.1895, 0.4505, 0.1895, 0.4576, 0.2163, 0.432, 0.2215, 0.4259, 0.198, 0.4259, 0.198, 0.432, 0.2215, 0.4133, 0.2253, 0.4078, 0.2042, 0.9868, 0.8666, 0.9868, 0.8884, 0.9644, 0.8879, 0.9644, 0.8671, 0.9644, 0.8671, 0.9644, 0.8879, 0.9375, 0.8884, 0.9375, 0.8666, 0.9375, 0.8666, 0.9375, 0.8884, 0.9133, 0.8897, 0.9133, 0.8654, 0.7331, 0.07408, 0.7093, 0.07408, 0.7076, 0.04858, 0.7349, 0.04858, 0.7349, 0.04858, 0.7076, 0.04858, 0.7059, 0.02146, 0.7366, 0.02146, 0.7366, 0.02146, 0.7059, 0.02146, 0.7046, 0.0, 0.7378, 0.0, 0.8222, 0.7661, 0.8208, 0.7326, 0.8431, 0.7331, 0.8445, 0.7675, 0.8431, 0.7331, 0.8431, 0.6983, 0.87, 0.6988, 0.87, 0.7326, 0.87, 0.7326, 0.87, 0.6988, 0.8943, 0.7001, 0.8943, 0.7313, 0.4832, 0.2111, 0.4872, 0.2421, 0.4611, 0.2438, 0.4576, 0.2163, 0.4576, 0.2163, 0.4611, 0.2438, 0.4351, 0.2456, 0.432, 0.2215, 0.432, 0.2215, 0.4351, 0.2456, 0.4161, 0.2468, 0.4133, 0.2253, 0.9868, 0.8884, 0.9877, 0.91, 0.9653, 0.9086, 0.9644, 0.8879, 0.9644, 0.8879, 0.9653, 0.9086, 0.9385, 0.91, 0.9375, 0.8884, 0.9375, 0.8884, 0.9385, 0.91, 0.9143, 0.9138, 0.9133, 0.8897, 0.7093, 0.07408, 0.6856, 0.07723, 0.6805, 0.05218, 0.7076, 0.04858, 0.7076, 0.04858, 0.6805, 0.05218, 0.6755, 0.02551, 0.7059, 0.02146, 0.7059, 0.02146, 0.6755, 0.02551, 0.6717, 0.004381, 0.7046, 0.0, 0.8208, 0.7326, 0.8208, 0.6988, 0.8431, 0.6983, 0.8431, 0.7331, 0.8431, 0.6983, 0.8445, 0.6639, 0.8714, 0.6653, 0.87, 0.6988, 0.87, 0.6988, 0.8714, 0.6653, 0.8956, 0.6691, 0.8943, 0.7001, 0.4872, 0.2421, 0.4872, 0.2733, 0.4611, 0.2716, 0.4611, 0.2438, 0.4611, 0.2438, 0.4611, 0.2716, 0.4351, 0.2699, 0.4351, 0.2456, 0.4351, 0.2456, 0.4351, 0.2699, 0.4161, 0.2686, 0.4161, 0.2468, 0.9877, 0.91, 0.9895, 0.931, 0.9671, 0.9287, 0.9653, 0.9086, 0.9653, 0.9086, 0.9671, 0.9287, 0.9403, 0.931, 0.9385, 0.91, 0.9385, 0.91, 0.9403, 0.931, 0.9163, 0.9372, 0.9143, 0.9138, 0.6856, 0.07723, 0.6626, 0.08348, 0.6542, 0.05932, 0.6805, 0.05218, 0.6805, 0.05218, 0.6542, 0.05932, 0.6458, 0.03355, 0.6755, 0.02551, 0.6755, 0.02551, 0.6458, 0.03355, 0.6397, 0.01307, 0.6717, 0.004381, 0.8208, 0.6988, 0.8222, 0.6653, 0.8445, 0.6639, 0.8431, 0.6983, 0.8445, 0.6639, 0.8474, 0.6304, 0.8742, 0.6327, 0.8714, 0.6653, 0.8714, 0.6653, 0.8742, 0.6327, 0.8982, 0.6389, 0.8956, 0.6691, 0.4872, 0.2733, 0.4832, 0.3043, 0.4576, 0.2991, 0.4611, 0.2716, 0.4611, 0.2716, 0.4576, 0.2991, 0.432, 0.294, 0.4351, 0.2699, 0.4351, 0.2699, 0.432, 0.294, 0.4133, 0.2902, 0.4161, 0.2686, 0.9895, 0.931, 0.9922, 0.9511, 0.9697, 0.9479, 0.9671, 0.9287, 0.9671, 0.9287, 0.9697, 0.9479, 0.943, 0.9511, 0.9403, 0.931, 0.9403, 0.931, 0.943, 0.9511, 0.9193, 0.9597, 0.9163, 0.9372, 0.6626, 0.08348, 0.6405, 0.09272, 0.629, 0.06988, 0.6542, 0.05932, 0.6542, 0.05932, 0.629, 0.06988, 0.6175, 0.04543, 0.6458, 0.03355, 0.6458, 0.03355, 0.6175, 0.04543, 0.609, 0.02591, 0.6397, 0.01307, 0.8222, 0.6653, 0.825, 0.6327, 0.8474, 0.6304, 0.8445, 0.6639, 0.8474, 0.6304, 0.8517, 0.5983, 0.8784, 0.6015, 0.8742, 0.6327, 0.8742, 0.6327, 0.8784, 0.6015, 0.9021, 0.6101, 0.8982, 0.6389, 0.4832, 0.3043, 0.4752, 0.3345, 0.4505, 0.326, 0.4576, 0.2991, 0.4576, 0.2991, 0.4505, 0.326, 0.4259, 0.3174, 0.432, 0.294, 0.432, 0.294, 0.4259, 0.3174, 0.4078, 0.3112, 0.4133, 0.2902, 0.9922, 0.9511, 0.9957, 0.9699, 0.973, 0.966, 0.9697, 0.9479, 0.9697, 0.9479, 0.973, 0.966, 0.9465, 0.9699, 0.943, 0.9511, 0.943, 0.9511, 0.9465, 0.9699, 0.9233, 0.9807, 0.9193, 0.9597, 0.6405, 0.09272, 0.6199, 0.1048, 0.6054, 0.08367, 0.629, 0.06988, 0.629, 0.06988, 0.6054, 0.08367, 0.5909, 0.06095, 0.6175, 0.04543, 0.6175, 0.04543, 0.5909, 0.06095, 0.5803, 0.0427, 0.609, 0.02591, 0.825, 0.6327, 0.8292, 0.6015, 0.8517, 0.5983, 0.8474, 0.6304, 0.8517, 0.5983, 0.8573, 0.5683, 0.8839, 0.5722, 0.8784, 0.6015, 0.8784, 0.6015, 0.8839, 0.5722, 0.9071, 0.583, 0.9021, 0.6101, 0.4752, 0.3345, 0.4635, 0.3633, 0.4401, 0.3516, 0.4505, 0.326, 0.4505, 0.326, 0.4401, 0.3516, 0.4167, 0.3399, 0.4259, 0.3174, 0.4259, 0.3174, 0.4167, 0.3399, 0.3996, 0.3313, 0.4078, 0.3112, 0.9957, 0.9699, 1.0, 0.9872, 0.9771, 0.9825, 0.973, 0.966, 0.973, 0.966, 0.9771, 0.9825, 0.9508, 0.9872, 0.9465, 0.9699, 0.9465, 0.9699, 0.9508, 0.9872, 0.928, 1.0, 0.9233, 0.9807, 0.6199, 0.1048, 0.6009, 0.1195, 0.5837, 0.1005, 0.6054, 0.08367, 0.6054, 0.08367, 0.5837, 0.1005, 0.5666, 0.07984, 0.5909, 0.06095, 0.5909, 0.06095, 0.5666, 0.07984, 0.554, 0.06313, 0.5803, 0.0427, 0.8292, 0.6015, 0.8347, 0.5722, 0.8573, 0.5683, 0.8517, 0.5983, 0.8573, 0.5683, 0.8642, 0.5407, 0.8905, 0.5454, 0.8839, 0.5722, 0.8839, 0.5722, 0.8905, 0.5454, 0.9133, 0.5582, 0.9071, 0.583, 0.4635, 0.3633, 0.4481, 0.3904, 0.4265, 0.3757, 0.4401, 0.3516, 0.4401, 0.3516, 0.4265, 0.3757, 0.4048, 0.3609, 0.4167, 0.3399, 0.4167, 0.3399, 0.4048, 0.3609, 0.3889, 0.3501, 0.3996, 0.3313, 0.4537, 0.5298, 0.449, 0.547, 0.4262, 0.5504, 0.4307, 0.534, 0.4307, 0.534, 0.4262, 0.5504, 0.3998, 0.5459, 0.4044, 0.5287, 0.4044, 0.5287, 0.3998, 0.5459, 0.3768, 0.5346, 0.382, 0.5154, 0.6009, 0.1195, 0.5841, 0.1366, 0.5645, 0.12, 0.5837, 0.1005, 0.5837, 0.1005, 0.5645, 0.12, 0.5449, 0.1018, 0.5666, 0.07984, 0.5666, 0.07984, 0.5449, 0.1018, 0.5305, 0.08686, 0.554, 0.06313, 0.08617, 0.5213, 0.0775, 0.5419, 0.05137, 0.5366, 0.06028, 0.5154, 0.8642, 0.5407, 0.8721, 0.5162, 0.8982, 0.5215, 0.8905, 0.5454, 0.464, 0.4012, 0.4438, 0.428, 0.4294, 0.4152, 0.4481, 0.3904, 0.4481, 0.3904, 0.4294, 0.4152, 0.4099, 0.3977, 0.4265, 0.3757, 0.4265, 0.3757, 0.4099, 0.3977, 0.3903, 0.3802, 0.4048, 0.3609, 0.4048, 0.3609, 0.3903, 0.3802, 0.3759, 0.3674, 0.3889, 0.3501, 0.449, 0.547, 0.4451, 0.5657, 0.4225, 0.5684, 0.4262, 0.5504, 0.4262, 0.5504, 0.4225, 0.5684, 0.3959, 0.5647, 0.3998, 0.5459, 0.3998, 0.5459, 0.3959, 0.5647, 0.3724, 0.5555, 0.3768, 0.5346, 0.5841, 0.1366, 0.5695, 0.1557, 0.5479, 0.1419, 0.5645, 0.12, 0.5645, 0.12, 0.5479, 0.1419, 0.5262, 0.1264, 0.5449, 0.1018, 0.5449, 0.1018, 0.5262, 0.1264, 0.5103, 0.1135, 0.5305, 0.08686, 0.0775, 0.5419, 0.06977, 0.5658, 0.04343, 0.5611, 0.05137, 0.5366, 0.8721, 0.5162, 0.881, 0.495, 0.9069, 0.501, 0.8982, 0.5215, 0.4438, 0.428, 0.4203, 0.4519, 0.4078, 0.4373, 0.4294, 0.4152, 0.4294, 0.4152, 0.4078, 0.4373, 0.3906, 0.4173, 0.4099, 0.3977, 0.4099, 0.3977, 0.3906, 0.4173, 0.3734, 0.3974, 0.3903, 0.3802, 0.3903, 0.3802, 0.3734, 0.3974, 0.3608, 0.3828, 0.3759, 0.3674, 0.4451, 0.5657, 0.442, 0.5858, 0.4195, 0.5876, 0.4225, 0.5684, 0.4225, 0.5684, 0.4195, 0.5876, 0.3928, 0.5847, 0.3959, 0.5647, 0.3959, 0.5647, 0.3928, 0.5847, 0.3689, 0.5779, 0.3724, 0.5555, 0.5695, 0.1557, 0.5576, 0.1766, 0.5342, 0.1658, 0.5479, 0.1419, 0.5479, 0.1419, 0.5342, 0.1658, 0.5108, 0.1533, 0.5262, 0.1264, 0.09251, 0.5786, 0.08636, 0.6034, 0.06312, 0.5926, 0.06977, 0.5658, 0.06977, 0.5658, 0.06312, 0.5926, 0.0366, 0.5886, 0.04343, 0.5611, 0.0366, 0.5886, 0.03098, 0.6187, 0.008437, 0.6218, 0.0139, 0.5926, 0.4203, 0.4519, 0.394, 0.4725, 0.3834, 0.4563, 0.4078, 0.4373, 0.4078, 0.4373, 0.3834, 0.4563, 0.3689, 0.4342, 0.3906, 0.4173, 0.3906, 0.4173, 0.3689, 0.4342, 0.3545, 0.4122, 0.3734, 0.3974, 0.3734, 0.3974, 0.3545, 0.4122, 0.3439, 0.396, 0.3608, 0.3828, 0.442, 0.5858, 0.4397, 0.6067, 0.4173, 0.6076, 0.4195, 0.5876, 0.4195, 0.5876, 0.4173, 0.6076, 0.3905, 0.6057, 0.3928, 0.5847, 0.3928, 0.5847, 0.3905, 0.6057, 0.3664, 0.6013, 0.3689, 0.5779, 0.5576, 0.1766, 0.5485, 0.1989, 0.5238, 0.1913, 0.5342, 0.1658, 0.5342, 0.1658, 0.5238, 0.1913, 0.4991, 0.182, 0.5108, 0.1533, 0.08636, 0.6034, 0.0813, 0.6304, 0.05765, 0.6218, 0.06312, 0.5926, 0.06312, 0.5926, 0.05765, 0.6218, 0.03098, 0.6187, 0.0366, 0.5886, 0.03098, 0.6187, 0.02668, 0.6508, 0.004255, 0.6531, 0.008437, 0.6218, 0.394, 0.4725, 0.3653, 0.4893, 0.3568, 0.4719, 0.3834, 0.4563, 0.3834, 0.4563, 0.3568, 0.4719, 0.3453, 0.4481, 0.3689, 0.4342, 0.3689, 0.4342, 0.3453, 0.4481, 0.3338, 0.4243, 0.3545, 0.4122, 0.3545, 0.4122, 0.3338, 0.4243, 0.3253, 0.4069, 0.3439, 0.396, 0.4397, 0.6067, 0.4383, 0.6283, 0.416, 0.6283, 0.4173, 0.6076, 0.4173, 0.6076, 0.416, 0.6283, 0.3891, 0.6272, 0.3905, 0.6057, 0.3905, 0.6057, 0.3891, 0.6272, 0.3649, 0.6254, 0.3664, 0.6013, 0.5485, 0.1989, 0.5423, 0.2222, 0.5167, 0.2179, 0.5238, 0.1913, 0.5238, 0.1913, 0.5167, 0.2179, 0.4912, 0.212, 0.4991, 0.182, 0.0813, 0.6304, 0.07744, 0.6593, 0.05347, 0.6531, 0.05765, 0.6218, 0.05765, 0.6218, 0.05347, 0.6531, 0.02668, 0.6508, 0.03098, 0.6187, 0.02668, 0.6508, 0.02378, 0.6843, 0.001426, 0.6857, 0.004255, 0.6531, 0.3653, 0.4893, 0.3346, 0.5023, 0.3285, 0.4839, 0.3568, 0.4719, 0.3568, 0.4719, 0.3285, 0.4839, 0.3201, 0.4587, 0.3453, 0.4481, 0.3453, 0.4481, 0.3201, 0.4587, 0.3117, 0.4336, 0.3338, 0.4243, 0.3338, 0.4243, 0.3117, 0.4336, 0.3056, 0.4152, 0.3253, 0.4069, 0.4383, 0.6283, 0.4379, 0.65, 0.4156, 0.6491, 0.416, 0.6283, 0.416, 0.6283, 0.4156, 0.6491, 0.3887, 0.649, 0.3891, 0.6272, 0.3891, 0.6272, 0.3887, 0.649, 0.3643, 0.6497, 0.3649, 0.6254, 0.5423, 0.2222, 0.5392, 0.2462, 0.5132, 0.2453, 0.5167, 0.2179, 0.5167, 0.2179, 0.5132, 0.2453, 0.4872, 0.2427, 0.4912, 0.212, 0.07744, 0.6593, 0.07482, 0.6895, 0.05064, 0.6857, 0.05347, 0.6531, 0.05347, 0.6531, 0.05064, 0.6857, 0.02378, 0.6843, 0.02668, 0.6508, 0.02378, 0.6843, 0.02231, 0.7187, 0.0, 0.7192, 0.001426, 0.6857, 0.3346, 0.5023, 0.3026, 0.511, 0.2989, 0.492, 0.3285, 0.4839, 0.3285, 0.4839, 0.2989, 0.492, 0.2938, 0.4659, 0.3201, 0.4587, 0.3201, 0.4587, 0.2938, 0.4659, 0.2887, 0.4399, 0.3117, 0.4336, 0.3117, 0.4336, 0.2887, 0.4399, 0.285, 0.4209, 0.3056, 0.4152, 0.4379, 0.65, 0.4383, 0.6716, 0.416, 0.6698, 0.4156, 0.6491, 0.4156, 0.6491, 0.416, 0.6698, 0.3891, 0.6705, 0.3887, 0.649, 0.3887, 0.649, 0.3891, 0.6705, 0.3649, 0.6738, 0.3643, 0.6497, 0.5392, 0.2462, 0.5392, 0.2703, 0.5132, 0.2729, 0.5132, 0.2453, 0.5132, 0.2453, 0.5132, 0.2729, 0.4872, 0.2738, 0.4872, 0.2427, 0.07482, 0.6895, 0.0735, 0.7205, 0.04922, 0.7192, 0.05064, 0.6857, 0.05064, 0.6857, 0.04922, 0.7192, 0.02231, 0.7187, 0.02378, 0.6843, 0.02231, 0.7187, 0.02231, 0.7534, 2.485e-08, 0.753, 0.0, 0.7192, 0.3026, 0.511, 0.2697, 0.5154, 0.2684, 0.496, 0.2989, 0.492, 0.2989, 0.492, 0.2684, 0.496, 0.2667, 0.4696, 0.2938, 0.4659, 0.2938, 0.4659, 0.2667, 0.4696, 0.265, 0.4431, 0.2887, 0.4399, 0.2887, 0.4399, 0.265, 0.4431, 0.2638, 0.4237, 0.285, 0.4209, 0.4383, 0.6716, 0.4397, 0.6927, 0.4173, 0.6899, 0.416, 0.6698, 0.416, 0.6698, 0.4173, 0.6899, 0.3905, 0.6916, 0.3891, 0.6705, 0.3891, 0.6705, 0.3905, 0.6916, 0.3664, 0.6973, 0.3649, 0.6738, 0.5392, 0.2703, 0.5423, 0.2943, 0.5167, 0.3002, 0.5132, 0.2729, 0.5132, 0.2729, 0.5167, 0.3002, 0.4912, 0.3045, 0.4872, 0.2738, 0.0735, 0.7205, 0.0735, 0.7517, 0.04922, 0.753, 0.04922, 0.7192, 0.04922, 0.7192, 0.04922, 0.753, 0.02231, 0.7534, 0.02231, 0.7187, 0.02231, 0.7534, 0.02378, 0.7878, 0.001426, 0.7865, 2.485e-08, 0.753, 0.2697, 0.5154, 0.2365, 0.5154, 0.2378, 0.496, 0.2684, 0.496, 0.2684, 0.496, 0.2378, 0.496, 0.2395, 0.4696, 0.2667, 0.4696, 0.2667, 0.4696, 0.2395, 0.4696, 0.2412, 0.4431, 0.265, 0.4431, 0.265, 0.4431, 0.2412, 0.4431, 0.2424, 0.4237, 0.2638, 0.4237, 0.4397, 0.6927, 0.442, 0.7128, 0.4195, 0.7092, 0.4173, 0.6899, 0.4173, 0.6899, 0.4195, 0.7092, 0.3928, 0.7118, 0.3905, 0.6916, 0.3905, 0.6916, 0.3928, 0.7118, 0.3689, 0.7198, 0.3664, 0.6973, 0.5423, 0.2943, 0.5485, 0.3176, 0.5238, 0.3269, 0.5167, 0.3002, 0.5167, 0.3002, 0.5238, 0.3269, 0.4991, 0.3345, 0.4912, 0.3045, 0.0735, 0.7517, 0.07482, 0.7827, 0.05064, 0.7865, 0.04922, 0.753, 0.04922, 0.753, 0.05064, 0.7865, 0.02378, 0.7878, 0.02231, 0.7534, 0.02378, 0.7878, 0.02668, 0.8214, 0.004255, 0.8191, 0.001426, 0.7865, 0.2365, 0.5154, 0.2036, 0.511, 0.2073, 0.492, 0.2378, 0.496, 0.2378, 0.496, 0.2073, 0.492, 0.2124, 0.4659, 0.2395, 0.4696, 0.2395, 0.4696, 0.2124, 0.4659, 0.2175, 0.4399, 0.2412, 0.4431, 0.2412, 0.4431, 0.2175, 0.4399, 0.2212, 0.4209, 0.2424, 0.4237, 0.442, 0.7128, 0.4451, 0.7318, 0.4225, 0.7273, 0.4195, 0.7092, 0.4195, 0.7092, 0.4225, 0.7273, 0.3959, 0.7307, 0.3928, 0.7118, 0.3928, 0.7118, 0.3959, 0.7307, 0.3724, 0.741, 0.3689, 0.7198, 0.5485, 0.3176, 0.5576, 0.3399, 0.5342, 0.3524, 0.5238, 0.3269, 0.5238, 0.3269, 0.5342, 0.3524, 0.5108, 0.3632, 0.4991, 0.3345, 0.07482, 0.7827, 0.07744, 0.8128, 0.05347, 0.8191, 0.05064, 0.7865, 0.05064, 0.7865, 0.05347, 0.8191, 0.02668, 0.8214, 0.02378, 0.7878, 0.02668, 0.8214, 0.03098, 0.8534, 0.008437, 0.8503, 0.004255, 0.8191, 0.2036, 0.511, 0.1716, 0.5023, 0.1777, 0.4839, 0.2073, 0.492, 0.2073, 0.492, 0.1777, 0.4839, 0.1861, 0.4587, 0.2124, 0.4659, 0.2124, 0.4659, 0.1861, 0.4587, 0.1945, 0.4336, 0.2175, 0.4399, 0.2175, 0.4399, 0.1945, 0.4336, 0.2006, 0.4152, 0.2212, 0.4209, 0.4451, 0.7318, 0.449, 0.7491, 0.4262, 0.7439, 0.4225, 0.7273, 0.4225, 0.7273, 0.4262, 0.7439, 0.3998, 0.748, 0.3959, 0.7307, 0.3959, 0.7307, 0.3998, 0.748, 0.3768, 0.7603, 0.3724, 0.741, 0.5576, 0.3399, 0.5695, 0.3608, 0.5479, 0.3762, 0.5342, 0.3524, 0.5342, 0.3524, 0.5479, 0.3762, 0.5262, 0.3901, 0.5108, 0.3632, 0.07744, 0.8128, 0.0813, 0.8417, 0.05765, 0.8503, 0.05347, 0.8191, 0.05347, 0.8191, 0.05765, 0.8503, 0.03098, 0.8534, 0.02668, 0.8214, 0.03098, 0.8534, 0.0366, 0.8835, 0.0139, 0.8796, 0.008437, 0.8503, 0.1716, 0.5023, 0.1409, 0.4893, 0.1494, 0.4719, 0.1777, 0.4839, 0.1777, 0.4839, 0.1494, 0.4719, 0.1609, 0.4481, 0.1861, 0.4587, 0.1861, 0.4587, 0.1609, 0.4481, 0.1724, 0.4243, 0.1945, 0.4336, 0.1945, 0.4336, 0.1724, 0.4243, 0.1808, 0.4069, 0.2006, 0.4152, 0.449, 0.7491, 0.4537, 0.7646, 0.4307, 0.7587, 0.4262, 0.7439, 0.4262, 0.7439, 0.4307, 0.7587, 0.4044, 0.7635, 0.3998, 0.748, 0.5854, 0.3479, 0.5984, 0.365, 0.5841, 0.3799, 0.5695, 0.3608, 0.5695, 0.3608, 0.5841, 0.3799, 0.5645, 0.3981, 0.5479, 0.3762, 0.5479, 0.3762, 0.5645, 0.3981, 0.5449, 0.4147, 0.5262, 0.3901, 0.0813, 0.8417, 0.08636, 0.8688, 0.06312, 0.8796, 0.05765, 0.8503, 0.05765, 0.8503, 0.06312, 0.8796, 0.0366, 0.8835, 0.03098, 0.8534, 0.0366, 0.8835, 0.04343, 0.911, 0.02055, 0.9064, 0.0139, 0.8796, 0.1409, 0.4893, 0.1122, 0.4725, 0.1228, 0.4563, 0.1494, 0.4719, 0.1494, 0.4719, 0.1228, 0.4563, 0.1373, 0.4342, 0.1609, 0.4481, 0.1609, 0.4481, 0.1373, 0.4342, 0.1517, 0.4122, 0.1724, 0.4243, 0.1724, 0.4243, 0.1517, 0.4122, 0.1623, 0.396, 0.1808, 0.4069, 0.3202, 0.7918, 0.3152, 0.7783, 0.3415, 0.7741, 0.3463, 0.787, 0.4307, 0.7587, 0.4358, 0.7715, 0.4097, 0.7769, 0.4044, 0.7635, 0.5984, 0.365, 0.6135, 0.3803, 0.6009, 0.397, 0.5841, 0.3799, 0.5841, 0.3799, 0.6009, 0.397, 0.5837, 0.4176, 0.5645, 0.3981, 0.5645, 0.3981, 0.5837, 0.4176, 0.5666, 0.4367, 0.5449, 0.4147, 0.08636, 0.8688, 0.09251, 0.8936, 0.06977, 0.9064, 0.06312, 0.8796, 0.06312, 0.8796, 0.06977, 0.9064, 0.04343, 0.911, 0.0366, 0.8835, 0.2284, 0.5154, 0.2216, 0.543, 0.1989, 0.5469, 0.2056, 0.5201, 0.1122, 0.4725, 0.08586, 0.4519, 0.09844, 0.4373, 0.1228, 0.4563, 0.1228, 0.4563, 0.09844, 0.4373, 0.1156, 0.4173, 0.1373, 0.4342, 0.1373, 0.4342, 0.1156, 0.4173, 0.1328, 0.3974, 0.1517, 0.4122, 0.1517, 0.4122, 0.1328, 0.3974, 0.1454, 0.3828, 0.1623, 0.396, 0.3152, 0.7783, 0.3109, 0.7627, 0.3374, 0.7592, 0.3415, 0.7741, 0.3415, 0.7741, 0.3374, 0.7592, 0.36, 0.7649, 0.3643, 0.7805, 0.6135, 0.3803, 0.6305, 0.3935, 0.6199, 0.4117, 0.6009, 0.397, 0.6009, 0.397, 0.6199, 0.4117, 0.6054, 0.4344, 0.5837, 0.4176, 0.5837, 0.4176, 0.6054, 0.4344, 0.5909, 0.4556, 0.5666, 0.4367, 0.2775, 0.5329, 0.2714, 0.5577, 0.2481, 0.5469, 0.2548, 0.5201, 0.2548, 0.5201, 0.2481, 0.5469, 0.2216, 0.543, 0.2284, 0.5154, 0.2216, 0.543, 0.216, 0.573, 0.1935, 0.5762, 0.1989, 0.5469, 0.08586, 0.4519, 0.0624, 0.428, 0.07674, 0.4152, 0.09844, 0.4373, 0.09844, 0.4373, 0.07674, 0.4152, 0.09634, 0.3977, 0.1156, 0.4173, 0.1156, 0.4173, 0.09634, 0.3977, 0.1159, 0.3802, 0.1328, 0.3974, 0.2876, 0.7745, 0.2836, 0.755, 0.3073, 0.7453, 0.3109, 0.7627, 0.3109, 0.7627, 0.3073, 0.7453, 0.334, 0.7425, 0.3374, 0.7592, 0.3374, 0.7592, 0.334, 0.7425, 0.3565, 0.7474, 0.36, 0.7649, 0.6305, 0.3935, 0.649, 0.4043, 0.6405, 0.4238, 0.6199, 0.4117, 0.6199, 0.4117, 0.6405, 0.4238, 0.629, 0.4482, 0.6054, 0.4344, 0.6054, 0.4344, 0.629, 0.4482, 0.6175, 0.4711, 0.5909, 0.4556, 0.2714, 0.5577, 0.2663, 0.5848, 0.2427, 0.5762, 0.2481, 0.5469, 0.2481, 0.5469, 0.2427, 0.5762, 0.216, 0.573, 0.2216, 0.543, 0.216, 0.573, 0.2117, 0.6051, 0.1893, 0.6074, 0.1935, 0.5762, 0.0624, 0.428, 0.0422, 0.4012, 0.05807, 0.3904, 0.07674, 0.4152, 0.07674, 0.4152, 0.05807, 0.3904, 0.07974, 0.3757, 0.09634, 0.3977, 0.09634, 0.3977, 0.07974, 0.3757, 0.1014, 0.3609, 0.1159, 0.3802, 0.2836, 0.755, 0.2806, 0.7338, 0.3046, 0.7263, 0.3073, 0.7453, 0.3073, 0.7453, 0.3046, 0.7263, 0.3314, 0.7243, 0.334, 0.7425, 0.334, 0.7425, 0.3314, 0.7243, 0.3538, 0.7285, 0.3565, 0.7474, 0.649, 0.4043, 0.6687, 0.4125, 0.6626, 0.433, 0.6405, 0.4238, 0.6405, 0.4238, 0.6626, 0.433, 0.6542, 0.4588, 0.629, 0.4482, 0.629, 0.4482, 0.6542, 0.4588, 0.6458, 0.483, 0.6175, 0.4711, 0.2663, 0.5848, 0.2625, 0.6136, 0.2385, 0.6074, 0.2427, 0.5762, 0.2427, 0.5762, 0.2385, 0.6074, 0.2117, 0.6051, 0.216, 0.573, 0.2117, 0.6051, 0.2088, 0.6386, 0.1864, 0.64, 0.1893, 0.6074, 0.0422, 0.4012, 0.02561, 0.3719, 0.04273, 0.3633, 0.05807, 0.3904, 0.05807, 0.3904, 0.04273, 0.3633, 0.0661, 0.3516, 0.07974, 0.3757, 0.07974, 0.3757, 0.0661, 0.3516, 0.08947, 0.3399, 0.1014, 0.3609, 0.2806, 0.7338, 0.2786, 0.7113, 0.3028, 0.7061, 0.3046, 0.7263, 0.3046, 0.7263, 0.3028, 0.7061, 0.3296, 0.705, 0.3314, 0.7243, 0.3314, 0.7243, 0.3296, 0.705, 0.3519, 0.7083, 0.3538, 0.7285, 0.6687, 0.4125, 0.6893, 0.4181, 0.6856, 0.4393, 0.6626, 0.433, 0.6626, 0.433, 0.6856, 0.4393, 0.6805, 0.4659, 0.6542, 0.4588, 0.6542, 0.4588, 0.6805, 0.4659, 0.6755, 0.491, 0.6458, 0.483, 0.2625, 0.6136, 0.2598, 0.6438, 0.2357, 0.64, 0.2385, 0.6074, 0.2385, 0.6074, 0.2357, 0.64, 0.2088, 0.6386, 0.2117, 0.6051, 0.2088, 0.6386, 0.2073, 0.673, 0.185, 0.6735, 0.1864, 0.64, 0.02561, 0.3719, 0.01292, 0.3407, 0.03098, 0.3345, 0.04273, 0.3633, 0.04273, 0.3633, 0.03098, 0.3345, 0.05566, 0.326, 0.0661, 0.3516, 0.0661, 0.3516, 0.05566, 0.326, 0.08034, 0.3174, 0.08947, 0.3399, 0.2786, 0.7113, 0.2775, 0.6877, 0.3018, 0.685, 0.3028, 0.7061, 0.3028, 0.7061, 0.3018, 0.685, 0.3287, 0.6848, 0.3296, 0.705, 0.3296, 0.705, 0.3287, 0.6848, 0.351, 0.6872, 0.3519, 0.7083, 0.6893, 0.4181, 0.7105, 0.421, 0.7093, 0.4424, 0.6856, 0.4393, 0.6856, 0.4393, 0.7093, 0.4424, 0.7076, 0.4695, 0.6805, 0.4659, 0.6805, 0.4659, 0.7076, 0.4695, 0.7059, 0.495, 0.6755, 0.491, 0.2598, 0.6438, 0.2585, 0.6748, 0.2342, 0.6735, 0.2357, 0.64, 0.2357, 0.64, 0.2342, 0.6735, 0.2073, 0.673, 0.2088, 0.6386, 0.2073, 0.673, 0.2073, 0.7078, 0.185, 0.7073, 0.185, 0.6735, 0.01292, 0.3407, 0.004331, 0.3081, 0.02304, 0.3043, 0.03098, 0.3345, 0.03098, 0.3345, 0.02304, 0.3043, 0.0486, 0.2991, 0.05566, 0.326, 0.05566, 0.326, 0.0486, 0.2991, 0.07417, 0.294, 0.08034, 0.3174, 0.2775, 0.6877, 0.2775, 0.6636, 0.3018, 0.6634, 0.3018, 0.685, 0.3018, 0.685, 0.3018, 0.6634, 0.3287, 0.6641, 0.3287, 0.6848, 0.3287, 0.6848, 0.3287, 0.6641, 0.351, 0.6656, 0.351, 0.6872, 0.7105, 0.421, 0.7319, 0.421, 0.7331, 0.4424, 0.7093, 0.4424, 0.7093, 0.4424, 0.7331, 0.4424, 0.7349, 0.4695, 0.7076, 0.4695, 0.7076, 0.4695, 0.7349, 0.4695, 0.7366, 0.495, 0.7059, 0.495, 0.2585, 0.6748, 0.2585, 0.706, 0.2342, 0.7073, 0.2342, 0.6735, 0.2342, 0.6735, 0.2342, 0.7073, 0.2073, 0.7078, 0.2073, 0.673, 0.2073, 0.7078, 0.2088, 0.7422, 0.1864, 0.7408, 0.185, 0.7073, 0.004331, 0.3081, 0.0, 0.2746, 0.01904, 0.2733, 0.02304, 0.3043, 0.02304, 0.3043, 0.01904, 0.2733, 0.04504, 0.2716, 0.0486, 0.2991, 0.0486, 0.2991, 0.04504, 0.2716, 0.07105, 0.2699, 0.07417, 0.294, 0.2775, 0.6636, 0.2786, 0.6393, 0.3028, 0.6417, 0.3018, 0.6634, 0.3018, 0.6634, 0.3028, 0.6417, 0.3296, 0.6433, 0.3287, 0.6641, 0.3287, 0.6641, 0.3296, 0.6433, 0.3519, 0.6438, 0.351, 0.6656, 0.7319, 0.421, 0.7531, 0.4181, 0.7568, 0.4393, 0.7331, 0.4424, 0.7331, 0.4424, 0.7568, 0.4393, 0.7619, 0.4659, 0.7349, 0.4695, 0.7349, 0.4695, 0.7619, 0.4659, 0.767, 0.491, 0.7366, 0.495, 0.2585, 0.706, 0.2598, 0.737, 0.2357, 0.7408, 0.2342, 0.7073, 0.2342, 0.7073, 0.2357, 0.7408, 0.2088, 0.7422, 0.2073, 0.7078, 0.2088, 0.7422, 0.2117, 0.7757, 0.1893, 0.7734, 0.1864, 0.7408, 0.0, 0.2746, 0.0, 0.2408, 0.01904, 0.2421, 0.01904, 0.2733, 0.01904, 0.2733, 0.01904, 0.2421, 0.04504, 0.2438, 0.04504, 0.2716, 0.04504, 0.2716, 0.04504, 0.2438, 0.07105, 0.2456, 0.07105, 0.2699, 0.2786, 0.6393, 0.2806, 0.6153, 0.3046, 0.6202, 0.3028, 0.6417, 0.3028, 0.6417, 0.3046, 0.6202, 0.3314, 0.6227, 0.3296, 0.6433, 0.3296, 0.6433, 0.3314, 0.6227, 0.3538, 0.6223, 0.3519, 0.6438, 0.7531, 0.4181, 0.7737, 0.4125, 0.7799, 0.433, 0.7568, 0.4393, 0.7568, 0.4393, 0.7799, 0.433, 0.7882, 0.4588, 0.7619, 0.4659, 0.7619, 0.4659, 0.7882, 0.4588, 0.7966, 0.483, 0.767, 0.491, 0.2598, 0.737, 0.2625, 0.7672, 0.2385, 0.7734, 0.2357, 0.7408, 0.2357, 0.7408, 0.2385, 0.7734, 0.2117, 0.7757, 0.2088, 0.7422, 0.2117, 0.7757, 0.216, 0.8078, 0.1935, 0.8046, 0.1893, 0.7734, 0.0, 0.2408, 0.004331, 0.2073, 0.02304, 0.2111, 0.01904, 0.2421, 0.01904, 0.2421, 0.02304, 0.2111, 0.0486, 0.2163, 0.04504, 0.2438, 0.04504, 0.2438, 0.0486, 0.2163, 0.07417, 0.2215, 0.07105, 0.2456, 0.2806, 0.6153, 0.2836, 0.592, 0.3073, 0.5993, 0.3046, 0.6202, 0.3046, 0.6202, 0.3073, 0.5993, 0.334, 0.6027, 0.3314, 0.6227, 0.3314, 0.6227, 0.334, 0.6027, 0.3565, 0.6014, 0.3538, 0.6223, 0.7737, 0.4125, 0.7935, 0.4043, 0.8019, 0.4238, 0.7799, 0.433, 0.7799, 0.433, 0.8019, 0.4238, 0.8134, 0.4482, 0.7882, 0.4588, 0.7882, 0.4588, 0.8134, 0.4482, 0.825, 0.4711, 0.7966, 0.483, 0.2625, 0.7672, 0.2663, 0.796, 0.2427, 0.8046, 0.2385, 0.7734, 0.2385, 0.7734, 0.2427, 0.8046, 0.216, 0.8078, 0.2117, 0.7757, 0.216, 0.8078, 0.2216, 0.8378, 0.1989, 0.8339, 0.1935, 0.8046, 0.004331, 0.2073, 0.01292, 0.1747, 0.03098, 0.1809, 0.02304, 0.2111, 0.02304, 0.2111, 0.03098, 0.1809, 0.05566, 0.1895, 0.0486, 0.2163, 0.0486, 0.2163, 0.05566, 0.1895, 0.08034, 0.198, 0.07417, 0.2215, 0.2836, 0.592, 0.2876, 0.5697, 0.3109, 0.5793, 0.3073, 0.5993, 0.3073, 0.5993, 0.3109, 0.5793, 0.3374, 0.5836, 0.334, 0.6027, 0.334, 0.6027, 0.3374, 0.5836, 0.36, 0.5815, 0.3565, 0.6014, 0.7935, 0.4043, 0.812, 0.3935, 0.8226, 0.4117, 0.8019, 0.4238, 0.8019, 0.4238, 0.8226, 0.4117, 0.837, 0.4344, 0.8134, 0.4482, 0.8134, 0.4482, 0.837, 0.4344, 0.8515, 0.4556, 0.825, 0.4711, 0.2663, 0.796, 0.2714, 0.8231, 0.2481, 0.8339, 0.2427, 0.8046, 0.2427, 0.8046, 0.2481, 0.8339, 0.2216, 0.8378, 0.216, 0.8078, 0.2216, 0.8378, 0.2284, 0.8654, 0.2056, 0.8607, 0.1989, 0.8339, 0.01292, 0.1747, 0.02561, 0.1435, 0.04273, 0.1521, 0.03098, 0.1809, 0.03098, 0.1809, 0.04273, 0.1521, 0.0661, 0.1638, 0.05566, 0.1895, 0.05566, 0.1895, 0.0661, 0.1638, 0.08947, 0.1756, 0.08034, 0.198, 0.2876, 0.5697, 0.2924, 0.5488, 0.3152, 0.5606, 0.3109, 0.5793, 0.3109, 0.5793, 0.3152, 0.5606, 0.3415, 0.5657, 0.3374, 0.5836, 0.3374, 0.5836, 0.3415, 0.5657, 0.3643, 0.5628, 0.36, 0.5815, 0.812, 0.3935, 0.8289, 0.3803, 0.8415, 0.397, 0.8226, 0.4117, 0.8226, 0.4117, 0.8415, 0.397, 0.8587, 0.4176, 0.837, 0.4344, 0.837, 0.4344, 0.8587, 0.4176, 0.8759, 0.4367, 0.8515, 0.4556, 0.2714, 0.8231, 0.2775, 0.8479, 0.2548, 0.8607, 0.2481, 0.8339, 0.2481, 0.8339, 0.2548, 0.8607, 0.2284, 0.8654, 0.2216, 0.8378, 0.1359, 0.5154, 0.1291, 0.543, 0.1064, 0.5469, 0.1131, 0.5201, 0.02561, 0.1435, 0.0422, 0.1142, 0.05807, 0.125, 0.04273, 0.1521, 0.04273, 0.1521, 0.05807, 0.125, 0.07974, 0.1398, 0.0661, 0.1638, 0.0661, 0.1638, 0.07974, 0.1398, 0.1014, 0.1545, 0.08947, 0.1756, 0.2924, 0.5488, 0.298, 0.5298, 0.3202, 0.5436, 0.3152, 0.5606, 0.3152, 0.5606, 0.3202, 0.5436, 0.3463, 0.5494, 0.3415, 0.5657, 0.9903, 0.5015, 0.9847, 0.5141, 0.9587, 0.5082, 0.9645, 0.495, 0.8289, 0.3803, 0.844, 0.365, 0.8584, 0.3799, 0.8415, 0.397, 0.8415, 0.397, 0.8584, 0.3799, 0.878, 0.3981, 0.8587, 0.4176, 0.8587, 0.4176, 0.878, 0.3981, 0.8976, 0.4147, 0.8759, 0.4367, 0.185, 0.5329, 0.1789, 0.5577, 0.1556, 0.5469, 0.1623, 0.5201, 0.1623, 0.5201, 0.1556, 0.5469, 0.1291, 0.543, 0.1359, 0.5154, 0.1291, 0.543, 0.1235, 0.573, 0.1009, 0.5762, 0.1064, 0.5469, 0.0422, 0.1142, 0.0624, 0.08743, 0.07674, 0.1002, 0.05807, 0.125, 0.05807, 0.125, 0.07674, 0.1002, 0.09634, 0.1177, 0.07974, 0.1398, 0.07974, 0.1398, 0.09634, 0.1177, 0.1159, 0.1352, 0.1014, 0.1545, 0.1014, 0.1545, 0.1159, 0.1352, 0.1303, 0.148, 0.1173, 0.1653, 0.3202, 0.5436, 0.3258, 0.5284, 0.3517, 0.5349, 0.3463, 0.5494, 0.9847, 0.5141, 0.9796, 0.5287, 0.9534, 0.5234, 0.9587, 0.5082, 0.844, 0.365, 0.857, 0.3479, 0.8729, 0.3608, 0.8584, 0.3799, 0.8584, 0.3799, 0.8729, 0.3608, 0.8946, 0.3762, 0.878, 0.3981, 0.878, 0.3981, 0.8946, 0.3762, 0.9162, 0.3901, 0.8976, 0.4147, 0.1789, 0.5577, 0.1738, 0.5848, 0.1502, 0.5762, 0.1556, 0.5469, 0.1556, 0.5469, 0.1502, 0.5762, 0.1235, 0.573, 0.1291, 0.543, 0.1235, 0.573, 0.1192, 0.6051, 0.09676, 0.6074, 0.1009, 0.5762, 0.0624, 0.08743, 0.08586, 0.06354, 0.09844, 0.07814, 0.07674, 0.1002, 0.07674, 0.1002, 0.09844, 0.07814, 0.1156, 0.0981, 0.09634, 0.1177, 0.09634, 0.1177, 0.1156, 0.0981, 0.1328, 0.118, 0.1159, 0.1352, 0.1159, 0.1352, 0.1328, 0.118, 0.1454, 0.1327, 0.1303, 0.148, 0.3258, 0.5284, 0.332, 0.5154, 0.3576, 0.5225, 0.3517, 0.5349, 0.9796, 0.5287, 0.9751, 0.5451, 0.9487, 0.5406, 0.9534, 0.5234, 0.9534, 0.5234, 0.9487, 0.5406, 0.9257, 0.5293, 0.9309, 0.5101, 0.8729, 0.3608, 0.8848, 0.3399, 0.9082, 0.3524, 0.8946, 0.3762, 0.8946, 0.3762, 0.9082, 0.3524, 0.9316, 0.3632, 0.9162, 0.3901, 0.1738, 0.5848, 0.1699, 0.6136, 0.146, 0.6074, 0.1502, 0.5762, 0.1502, 0.5762, 0.146, 0.6074, 0.1192, 0.6051, 0.1235, 0.573, 0.1192, 0.6051, 0.1163, 0.6386, 0.09393, 0.64, 0.09676, 0.6074, 0.08586, 0.06354, 0.1122, 0.04297, 0.1228, 0.05913, 0.09844, 0.07814, 0.09844, 0.07814, 0.1228, 0.05913, 0.1373, 0.08119, 0.1156, 0.0981, 0.1156, 0.0981, 0.1373, 0.08119, 0.1517, 0.1033, 0.1328, 0.118, 0.1328, 0.118, 0.1517, 0.1033, 0.1623, 0.1194, 0.1454, 0.1327, 0.9979, 0.5417, 0.994, 0.5604, 0.9714, 0.5631, 0.9751, 0.5451, 0.9751, 0.5451, 0.9714, 0.5631, 0.9448, 0.5594, 0.9487, 0.5406, 0.9487, 0.5406, 0.9448, 0.5594, 0.9213, 0.5502, 0.9257, 0.5293, 0.8848, 0.3399, 0.894, 0.3176, 0.9186, 0.3269, 0.9082, 0.3524, 0.9082, 0.3524, 0.9186, 0.3269, 0.9433, 0.3345, 0.9316, 0.3632, 0.1699, 0.6136, 0.1673, 0.6438, 0.1432, 0.64, 0.146, 0.6074, 0.146, 0.6074, 0.1432, 0.64, 0.1163, 0.6386, 0.1192, 0.6051, 0.1163, 0.6386, 0.1148, 0.673, 0.09251, 0.6735, 0.09393, 0.64, 0.1122, 0.04297, 0.1409, 0.02608, 0.1494, 0.0435, 0.1228, 0.05913, 0.1228, 0.05913, 0.1494, 0.0435, 0.1609, 0.06731, 0.1373, 0.08119, 0.1373, 0.08119, 0.1609, 0.06731, 0.1724, 0.09111, 0.1517, 0.1033, 0.1517, 0.1033, 0.1724, 0.09111, 0.1808, 0.1085, 0.1623, 0.1194, 0.994, 0.5604, 0.9909, 0.5805, 0.9684, 0.5823, 0.9714, 0.5631, 0.9714, 0.5631, 0.9684, 0.5823, 0.9417, 0.5794, 0.9448, 0.5594, 0.9448, 0.5594, 0.9417, 0.5794, 0.9178, 0.5726, 0.9213, 0.5502, 0.894, 0.3176, 0.9001, 0.2943, 0.9257, 0.3002, 0.9186, 0.3269, 0.9186, 0.3269, 0.9257, 0.3002, 0.9513, 0.3045, 0.9433, 0.3345, 0.1673, 0.6438, 0.166, 0.6748, 0.1417, 0.6735, 0.1432, 0.64, 0.1432, 0.64, 0.1417, 0.6735, 0.1148, 0.673, 0.1163, 0.6386, 0.1148, 0.673, 0.1148, 0.7078, 0.09251, 0.7073, 0.09251, 0.6735, 0.1409, 0.02608, 0.1716, 0.01315, 0.1777, 0.03155, 0.1494, 0.0435, 0.1494, 0.0435, 0.1777, 0.03155, 0.1861, 0.05668, 0.1609, 0.06731, 0.1609, 0.06731, 0.1861, 0.05668, 0.1945, 0.08181, 0.1724, 0.09111, 0.1724, 0.09111, 0.1945, 0.08181, 0.2006, 0.1002, 0.1808, 0.1085, 0.9909, 0.5805, 0.9886, 0.6015, 0.9662, 0.6023, 0.9684, 0.5823, 0.9684, 0.5823, 0.9662, 0.6023, 0.9394, 0.6004, 0.9417, 0.5794, 0.9417, 0.5794, 0.9394, 0.6004, 0.9153, 0.596, 0.9178, 0.5726, 0.9001, 0.2943, 0.9033, 0.2703, 0.9293, 0.2729, 0.9257, 0.3002, 0.9257, 0.3002, 0.9293, 0.2729, 0.9553, 0.2738, 0.9513, 0.3045, 0.166, 0.6748, 0.166, 0.706, 0.1417, 0.7073, 0.1417, 0.6735, 0.1417, 0.6735, 0.1417, 0.7073, 0.1148, 0.7078, 0.1148, 0.673, 0.1148, 0.7078, 0.1163, 0.7422, 0.09393, 0.7408, 0.09251, 0.7073, 0.1716, 0.01315, 0.2036, 0.00441, 0.2073, 0.02346, 0.1777, 0.03155, 0.1777, 0.03155, 0.2073, 0.02346, 0.2124, 0.04949, 0.1861, 0.05668, 0.1861, 0.05668, 0.2124, 0.04949, 0.2175, 0.07552, 0.1945, 0.08181, 0.1945, 0.08181, 0.2175, 0.07552, 0.2212, 0.09457, 0.2006, 0.1002, 0.9886, 0.6015, 0.9872, 0.623, 0.9649, 0.623, 0.9662, 0.6023, 0.9662, 0.6023, 0.9649, 0.623, 0.938, 0.6219, 0.9394, 0.6004, 0.9394, 0.6004, 0.938, 0.6219, 0.9138, 0.6201, 0.9153, 0.596, 0.9033, 0.2703, 0.9033, 0.2462, 0.9293, 0.2453, 0.9293, 0.2729, 0.9293, 0.2729, 0.9293, 0.2453, 0.9553, 0.2427, 0.9553, 0.2738, 0.166, 0.706, 0.1673, 0.737, 0.1432, 0.7408, 0.1417, 0.7073, 0.1417, 0.7073, 0.1432, 0.7408, 0.1163, 0.7422, 0.1148, 0.7078, 0.1163, 0.7422, 0.1192, 0.7757, 0.09676, 0.7734, 0.09393, 0.7408, 0.2036, 0.00441, 0.2365, 0.0, 0.2378, 0.01939, 0.2073, 0.02346, 0.2073, 0.02346, 0.2378, 0.01939, 0.2395, 0.04587, 0.2124, 0.04949, 0.2124, 0.04949, 0.2395, 0.04587, 0.2412, 0.07235, 0.2175, 0.07552, 0.2175, 0.07552, 0.2412, 0.07235, 0.2424, 0.09173, 0.2212, 0.09457, 0.9872, 0.623, 0.9868, 0.6447, 0.9645, 0.6438, 0.9649, 0.623, 0.9649, 0.623, 0.9645, 0.6438, 0.9376, 0.6437, 0.938, 0.6219, 0.938, 0.6219, 0.9376, 0.6437, 0.9133, 0.6444, 0.9138, 0.6201, 0.9033, 0.2462, 0.9001, 0.2222, 0.9257, 0.2179, 0.9293, 0.2453, 0.9293, 0.2453, 0.9257, 0.2179, 0.9513, 0.212, 0.9553, 0.2427, 0.1673, 0.737, 0.1699, 0.7672, 0.146, 0.7734, 0.1432, 0.7408, 0.1432, 0.7408, 0.146, 0.7734, 0.1192, 0.7757, 0.1163, 0.7422, 0.1192, 0.7757, 0.1235, 0.8078, 0.1009, 0.8046, 0.09676, 0.7734, 0.2365, 0.0, 0.2697, 0.0, 0.2684, 0.01939, 0.2378, 0.01939, 0.2378, 0.01939, 0.2684, 0.01939, 0.2667, 0.04587, 0.2395, 0.04587, 0.2395, 0.04587, 0.2667, 0.04587, 0.265, 0.07235, 0.2412, 0.07235, 0.2412, 0.07235, 0.265, 0.07235, 0.2638, 0.09173, 0.2424, 0.09173, 0.9868, 0.6447, 0.9872, 0.6663, 0.9649, 0.6645, 0.9645, 0.6438, 0.9645, 0.6438, 0.9649, 0.6645, 0.938, 0.6653, 0.9376, 0.6437, 0.9376, 0.6437, 0.938, 0.6653, 0.9138, 0.6685, 0.9133, 0.6444, 0.9001, 0.2222, 0.894, 0.1989, 0.9186, 0.1913, 0.9257, 0.2179, 0.9257, 0.2179, 0.9186, 0.1913, 0.9433, 0.182, 0.9513, 0.212, 0.1699, 0.7672, 0.1738, 0.796, 0.1502, 0.8046, 0.146, 0.7734, 0.146, 0.7734, 0.1502, 0.8046, 0.1235, 0.8078, 0.1192, 0.7757, 0.4872, 0.8347, 0.4872, 0.495, 0.8208, 0.495, 0.8208, 0.8347])
me_torus.use_remesh_preserve_volume = False
me_torus.use_remesh_preserve_attributes = False
me_torus.use_mirror_vertex_groups = False
me_torus.update()

# ---- objects
ob_torus = bpy.data.objects.new('Torus', me_torus)
ob_lamp = bpy.data.objects.new('Lamp', light_lamp)
ob_camera = bpy.data.objects.new('Camera', cam_camera)

# ---- transforms, parenting, visibility, modifiers, constraints
ob_torus.location = (-0.5984, -1.543, 1.133)
ob_torus.rotation_euler = (-1.623, -0.0, 0.0)
ob_torus.lineart.crease_threshold = 0.0
ob_lamp.location = (4.076, 1.005, 5.904)
ob_lamp.rotation_euler = (0.6503, 0.05522, 1.866)
ob_lamp.lock_rotations_4d = False
ob_lamp.empty_display_type = 'ARROWS'
ob_lamp.color = (0.0, 0.0, 0.0, 0.0)
ob_lamp.lineart.crease_threshold = 0.0
ob_camera.location = (7.481, -6.508, 5.344)
ob_camera.rotation_euler = (1.109, 0.0, 0.8149)
ob_camera.lock_rotations_4d = False
ob_camera.empty_display_type = 'ARROWS'
ob_camera.color = (0.0, 0.0, 0.0, 0.0)
ob_camera.display_type = 'WIRE'
ob_camera.lineart.crease_threshold = 0.0

# ---- collection membership
col_collection_1.objects.link(ob_torus)
col_collection_1.objects.link(ob_lamp)
col_collection_1.objects.link(ob_camera)

# ---- scene / render settings (as saved in the file)
scene.camera = ob_camera
scene.frame_start = 1; scene.frame_end = 250; scene.frame_set(1)
scene.render.engine = 'BLENDER_EEVEE_NEXT'
scene.render.resolution_percentage = 50
scene.render.dither_intensity = 0.0
scene.cycles.use_denoising = False
scene.cycles.samples = 128
scene.cycles.sampling_pattern = 'TABULATED_SOBOL'
scene.cycles.use_adaptive_sampling = False
scene.cycles.use_light_tree = False
scene.cycles.blur_glossy = 0.0
scene.cycles.sample_clamp_indirect = 0.0
scene.view_settings.view_transform = 'Standard'
bpy.context.view_layer.update()
